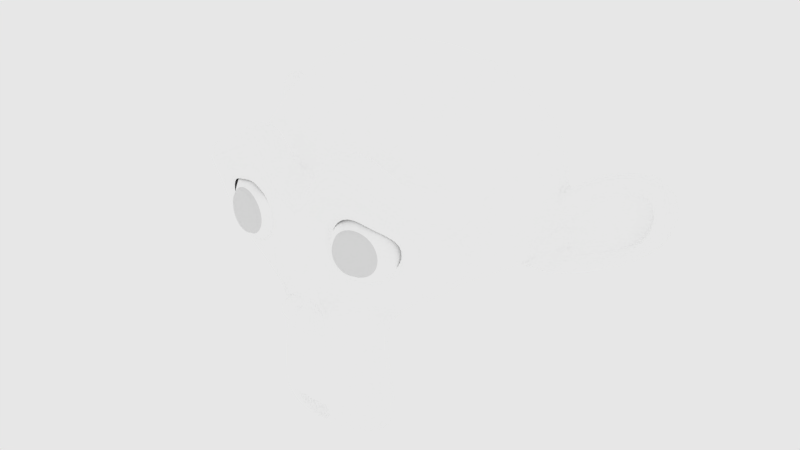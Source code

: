 # Source: monkey.blend  (saved by Blender 2.80.75; exported with 4.5.12 LTS)
import bpy
from mathutils import Matrix  # noqa: F401  (used for matrix-valued properties, if any)

bpy.ops.wm.read_factory_settings(use_empty=True)
scene = bpy.context.scene
scene.name = 'Scene'

# ---- collections
col_collection_1 = bpy.data.collections.new('Collection 1'); scene.collection.children.link(col_collection_1)

# ---- materials (node trees are filled in below, after node groups)
mat_material_001 = bpy.data.materials.new('Material.001')
mat_material_001.alpha_threshold = 0.0
mat_material_001.use_transparent_shadow = False
mat_material_001.diffuse_color = (1.0, 1.0, 1.0, 1.0)
mat_material_001.roughness = 0.5
mat_material = bpy.data.materials.new('Material')
mat_material.use_transparent_shadow = False

# ---- material node trees
mat_material.use_nodes = True; mat_material.node_tree.nodes.clear()
_N = mat_material.node_tree.nodes; _L = mat_material.node_tree.links
n0 = _N.new('ShaderNodeOutputMaterial'); n0.name = 'Material Output'; n0.location = (300, 300)
n1 = _N.new('ShaderNodeBsdfPrincipled'); n1.name = 'Principled BSDF'; n1.location = (10, 300)
n1.distribution = 'GGX'
n1.subsurface_method = 'BURLEY'
n1.inputs[3].default_value = 1.45
n1.inputs[27].default_value = (0.0, 0.0, 0.0, 1.0)
n1.inputs[28].default_value = 1.0
_L.new(n1.outputs[0], n0.inputs[0])
n0.is_active_output = True

# ---- world
world_world = bpy.data.worlds.new('World'); scene.world = world_world
world_world.use_nodes = True; world_world.node_tree.nodes.clear()
_N = world_world.node_tree.nodes; _L = world_world.node_tree.links
n0 = _N.new('ShaderNodeOutputWorld'); n0.name = 'World Output'; n0.location = (300, 300)
n1 = _N.new('ShaderNodeBackground'); n1.name = 'Background'; n1.location = (10, 300)
_L.new(n1.outputs[0], n0.inputs[0])
n0.is_active_output = True
world_world.color = (0.0, 0.0, 0.0)
world_world.use_sun_shadow = False
world_world.sun_shadow_jitter_overblur = 0.0
world_world.cycles.sampling_method = 'MANUAL'
world_world.light_settings.distance = 0.2

# ---- meshes
me_suzanne = bpy.data.meshes.new('Suzanne')
me_suzanne.from_pydata([(0.4375, -0.7656, 0.1641), (-0.4375, -0.7656, 0.1641), (0.5, -0.6875, 0.09375), (-0.5, -0.6875, 0.09375), (0.5469, -0.5781, 0.05469), (-0.5469, -0.5781, 0.05469), (0.3516, -0.6172, -0.02344), (-0.3516, -0.6172, -0.02344), (0.3516, -0.7188, 0.03125), (-0.3516, -0.7188, 0.03125), (0.3516, -0.7812, 0.1328), (-0.3516, -0.7812, 0.1328), (0.2734, -0.7969, 0.1641), (-0.2734, -0.7969, 0.1641), (0.2031, -0.7422, 0.09375), (-0.2031, -0.7422, 0.09375), (0.1562, -0.6484, 0.05469), (-0.1562, -0.6484, 0.05469), (0.07812, -0.6562, 0.2422), (-0.07812, -0.6562, 0.2422), (0.1406, -0.7422, 0.2422), (-0.1406, -0.7422, 0.2422), (0.2422, -0.7969, 0.2422), (-0.2422, -0.7969, 0.2422), (0.2734, -0.7969, 0.3281), (-0.2734, -0.7969, 0.3281), (0.2031, -0.7422, 0.3906), (-0.2031, -0.7422, 0.3906), (0.1562, -0.6484, 0.4375), (-0.1562, -0.6484, 0.4375), (0.3516, -0.6172, 0.5156), (-0.3516, -0.6172, 0.5156), (0.3516, -0.7188, 0.4531), (-0.3516, -0.7188, 0.4531), (0.3516, -0.7812, 0.3594), (-0.3516, -0.7812, 0.3594), (0.4375, -0.7656, 0.3281), (-0.4375, -0.7656, 0.3281), (0.5, -0.6875, 0.3906), (-0.5, -0.6875, 0.3906), (0.5469, -0.5781, 0.4375), (-0.5469, -0.5781, 0.4375), (0.625, -0.5625, 0.2422), (-0.625, -0.5625, 0.2422), (0.5625, -0.6719, 0.2422), (-0.5625, -0.6719, 0.2422), (0.4688, -0.7578, 0.2422), (-0.4688, -0.7578, 0.2422), (0.4766, -0.7734, 0.2422), (-0.4766, -0.7734, 0.2422), (0.4453, -0.7812, 0.3359), (-0.4453, -0.7812, 0.3359), (0.3516, -0.8047, 0.375), (-0.3516, -0.8047, 0.375), (0.2656, -0.8203, 0.3359), (-0.2656, -0.8203, 0.3359), (0.2266, -0.8203, 0.2422), (-0.2266, -0.8203, 0.2422), (0.2656, -0.8203, 0.1562), (-0.2656, -0.8203, 0.1562), (0.3516, -0.8281, 0.2422), (-0.3516, -0.8281, 0.2422), (0.3516, -0.8047, 0.1172), (-0.3516, -0.8047, 0.1172), (0.4453, -0.7812, 0.1562), (-0.4453, -0.7812, 0.1562), (0.0, -0.7422, 0.4297), (0.0, -0.8203, 0.3516), (0.0, -0.7344, -0.6797), (0.0, -0.7812, -0.3203), (0.0, -0.7969, -0.1875), (0.0, -0.7188, -0.7734), (0.0, -0.6016, 0.4062), (0.0, -0.5703, 0.5703), (0.0, 0.5469, 0.8984), (0.0, 0.8516, 0.5625), (0.0, 0.8281, 0.07031), (0.0, 0.3516, -0.3828), (0.2031, -0.5625, -0.1875), (-0.2031, -0.5625, -0.1875), (0.3125, -0.5703, -0.4375), (-0.3125, -0.5703, -0.4375), (0.3516, -0.5703, -0.6953), (-0.3516, -0.5703, -0.6953), (0.3672, -0.5312, -0.8906), (-0.3672, -0.5312, -0.8906), (0.3281, -0.5234, -0.9453), (-0.3281, -0.5234, -0.9453), (0.1797, -0.5547, -0.9688), (-0.1797, -0.5547, -0.9688), (0.0, -0.5781, -0.9844), (0.4375, -0.5312, -0.1406), (-0.4375, -0.5312, -0.1406), (0.6328, -0.5391, -0.03906), (-0.6328, -0.5391, -0.03906), (0.8281, -0.4453, 0.1484), (-0.8281, -0.4453, 0.1484), (0.8594, -0.5938, 0.4297), (-0.8594, -0.5938, 0.4297), (0.7109, -0.625, 0.4844), (-0.7109, -0.625, 0.4844), (0.4922, -0.6875, 0.6016), (-0.4922, -0.6875, 0.6016), (0.3203, -0.7344, 0.7578), (-0.3203, -0.7344, 0.7578), (0.1562, -0.7578, 0.7188), (-0.1562, -0.7578, 0.7188), (0.0625, -0.75, 0.4922), (-0.0625, -0.75, 0.4922), (0.1641, -0.7734, 0.4141), (-0.1641, -0.7734, 0.4141), (0.125, -0.7656, 0.3047), (-0.125, -0.7656, 0.3047), (0.2031, -0.7422, 0.09375), (-0.2031, -0.7422, 0.09375), (0.375, -0.7031, 0.01562), (-0.375, -0.7031, 0.01562), (0.4922, -0.6719, 0.0625), (-0.4922, -0.6719, 0.0625), (0.625, -0.6484, 0.1875), (-0.625, -0.6484, 0.1875), (0.6406, -0.6484, 0.2969), (-0.6406, -0.6484, 0.2969), (0.6016, -0.6641, 0.375), (-0.6016, -0.6641, 0.375), (0.4297, -0.7188, 0.4375), (-0.4297, -0.7188, 0.4375), (0.25, -0.7578, 0.4688), (-0.25, -0.7578, 0.4688), (0.0, -0.7344, -0.7656), (0.1094, -0.7344, -0.7188), (-0.1094, -0.7344, -0.7188), (0.1172, -0.7109, -0.8359), (-0.1172, -0.7109, -0.8359), (0.0625, -0.6953, -0.8828), (-0.0625, -0.6953, -0.8828), (0.0, -0.6875, -0.8906), (0.0, -0.75, -0.1953), (0.0, -0.7422, -0.1406), (0.1016, -0.7422, -0.1484), (-0.1016, -0.7422, -0.1484), (0.125, -0.75, -0.2266), (-0.125, -0.75, -0.2266), (0.08594, -0.7422, -0.2891), (-0.08594, -0.7422, -0.2891), (0.3984, -0.6719, -0.04688), (-0.3984, -0.6719, -0.04688), (0.6172, -0.625, 0.05469), (-0.6172, -0.625, 0.05469), (0.7266, -0.6016, 0.2031), (-0.7266, -0.6016, 0.2031), (0.7422, -0.6562, 0.375), (-0.7422, -0.6562, 0.375), (0.6875, -0.7266, 0.4141), (-0.6875, -0.7266, 0.4141), (0.4375, -0.7969, 0.5469), (-0.4375, -0.7969, 0.5469), (0.3125, -0.8359, 0.6406), (-0.3125, -0.8359, 0.6406), (0.2031, -0.8516, 0.6172), (-0.2031, -0.8516, 0.6172), (0.1016, -0.8438, 0.4297), (-0.1016, -0.8438, 0.4297), (0.125, -0.8125, -0.1016), (-0.125, -0.8125, -0.1016), (0.2109, -0.7109, -0.4453), (-0.2109, -0.7109, -0.4453), (0.25, -0.6875, -0.7031), (-0.25, -0.6875, -0.7031), (0.2656, -0.6641, -0.8203), (-0.2656, -0.6641, -0.8203), (0.2344, -0.6328, -0.9141), (-0.2344, -0.6328, -0.9141), (0.1641, -0.6328, -0.9297), (-0.1641, -0.6328, -0.9297), (0.0, -0.6406, -0.9453), (0.0, -0.7266, 0.04688), (0.0, -0.7656, 0.2109), (0.3281, -0.7422, 0.4766), (-0.3281, -0.7422, 0.4766), (0.1641, -0.75, 0.1406), (-0.1641, -0.75, 0.1406), (0.1328, -0.7578, 0.2109), (-0.1328, -0.7578, 0.2109), (0.1172, -0.7344, -0.6875), (-0.1172, -0.7344, -0.6875), (0.07812, -0.75, -0.4453), (-0.07812, -0.75, -0.4453), (0.0, -0.75, -0.4453), (0.0, -0.7422, -0.3281), (0.09375, -0.7812, -0.2734), (-0.09375, -0.7812, -0.2734), (0.1328, -0.7969, -0.2266), (-0.1328, -0.7969, -0.2266), (0.1094, -0.7812, -0.1328), (-0.1094, -0.7812, -0.1328), (0.03906, -0.7812, -0.125), (-0.03906, -0.7812, -0.125), (0.0, -0.8281, -0.2031), (0.04688, -0.8125, -0.1484), (-0.04688, -0.8125, -0.1484), (0.09375, -0.8125, -0.1562), (-0.09375, -0.8125, -0.1562), (0.1094, -0.8281, -0.2266), (-0.1094, -0.8281, -0.2266), (0.07812, -0.8047, -0.25), (-0.07812, -0.8047, -0.25), (0.0, -0.8047, -0.2891), (0.2578, -0.5547, -0.3125), (-0.2578, -0.5547, -0.3125), (0.1641, -0.7109, -0.2422), (-0.1641, -0.7109, -0.2422), (0.1797, -0.7109, -0.3125), (-0.1797, -0.7109, -0.3125), (0.2344, -0.5547, -0.25), (-0.2344, -0.5547, -0.25), (0.0, -0.6875, -0.875), (0.04688, -0.6875, -0.8672), (-0.04688, -0.6875, -0.8672), (0.09375, -0.7109, -0.8203), (-0.09375, -0.7109, -0.8203), (0.09375, -0.7266, -0.7422), (-0.09375, -0.7266, -0.7422), (0.0, -0.6562, -0.7812), (0.09375, -0.6641, -0.75), (-0.09375, -0.6641, -0.75), (0.09375, -0.6406, -0.8125), (-0.09375, -0.6406, -0.8125), (0.04688, -0.6328, -0.8516), (-0.04688, -0.6328, -0.8516), (0.0, -0.6328, -0.8594), (0.1719, -0.7812, 0.2188), (-0.1719, -0.7812, 0.2188), (0.1875, -0.7734, 0.1562), (-0.1875, -0.7734, 0.1562), (0.3359, -0.7578, 0.4297), (-0.3359, -0.7578, 0.4297), (0.2734, -0.7734, 0.4219), (-0.2734, -0.7734, 0.4219), (0.4219, -0.7734, 0.3984), (-0.4219, -0.7734, 0.3984), (0.5625, -0.6953, 0.3516), (-0.5625, -0.6953, 0.3516), (0.5859, -0.6875, 0.2891), (-0.5859, -0.6875, 0.2891), (0.5781, -0.6797, 0.1953), (-0.5781, -0.6797, 0.1953), (0.4766, -0.7188, 0.1016), (-0.4766, -0.7188, 0.1016), (0.375, -0.7422, 0.0625), (-0.375, -0.7422, 0.0625), (0.2266, -0.7812, 0.1094), (-0.2266, -0.7812, 0.1094), (0.1797, -0.7812, 0.2969), (-0.1797, -0.7812, 0.2969), (0.2109, -0.7812, 0.375), (-0.2109, -0.7812, 0.375), (0.2344, -0.7578, 0.3594), (-0.2344, -0.7578, 0.3594), (0.1953, -0.7578, 0.2969), (-0.1953, -0.7578, 0.2969), (0.2422, -0.7578, 0.125), (-0.2422, -0.7578, 0.125), (0.375, -0.7266, 0.08594), (-0.375, -0.7266, 0.08594), (0.4609, -0.7031, 0.1172), (-0.4609, -0.7031, 0.1172), (0.5469, -0.6719, 0.2109), (-0.5469, -0.6719, 0.2109), (0.5547, -0.6719, 0.2812), (-0.5547, -0.6719, 0.2812), (0.5312, -0.6797, 0.3359), (-0.5312, -0.6797, 0.3359), (0.4141, -0.75, 0.3906), (-0.4141, -0.75, 0.3906), (0.2812, -0.7656, 0.3984), (-0.2812, -0.7656, 0.3984), (0.3359, -0.75, 0.4062), (-0.3359, -0.75, 0.4062), (0.2031, -0.75, 0.1719), (-0.2031, -0.75, 0.1719), (0.1953, -0.75, 0.2266), (-0.1953, -0.75, 0.2266), (0.1094, -0.6094, 0.4609), (-0.1094, -0.6094, 0.4609), (0.1953, -0.6172, 0.6641), (-0.1953, -0.6172, 0.6641), (0.3359, -0.5938, 0.6875), (-0.3359, -0.5938, 0.6875), (0.4844, -0.5547, 0.5547), (-0.4844, -0.5547, 0.5547), (0.6797, -0.4922, 0.4531), (-0.6797, -0.4922, 0.4531), (0.7969, -0.4609, 0.4062), (-0.7969, -0.4609, 0.4062), (0.7734, -0.375, 0.1641), (-0.7734, -0.375, 0.1641), (0.6016, -0.4141, 0.0), (-0.6016, -0.4141, 0.0), (0.4375, -0.4688, -0.09375), (-0.4375, -0.4688, -0.09375), (0.0, -0.2891, 0.8984), (0.0, 0.07812, 0.9844), (0.0, 0.6719, -0.1953), (0.0, -0.1875, -0.4609), (0.0, -0.4609, -0.9766), (0.0, -0.3438, -0.8047), (0.0, -0.3203, -0.5703), (0.0, -0.2812, -0.4844), (0.8516, -0.05469, 0.2344), (-0.8516, -0.05469, 0.2344), (0.8594, 0.04688, 0.3203), (-0.8594, 0.04688, 0.3203), (0.7734, 0.4375, 0.2656), (-0.7734, 0.4375, 0.2656), (0.4609, 0.7031, 0.4375), (-0.4609, 0.7031, 0.4375), (0.7344, -0.07031, -0.04688), (-0.7344, -0.07031, -0.04688), (0.5938, 0.1641, -0.125), (-0.5938, 0.1641, -0.125), (0.6406, 0.4297, -0.007812), (-0.6406, 0.4297, -0.007812), (0.3359, 0.6641, 0.05469), (-0.3359, 0.6641, 0.05469), (0.2344, -0.4062, -0.3516), (-0.2344, -0.4062, -0.3516), (0.1797, -0.2578, -0.4141), (-0.1797, -0.2578, -0.4141), (0.2891, -0.3828, -0.7109), (-0.2891, -0.3828, -0.7109), (0.25, -0.3906, -0.5), (-0.25, -0.3906, -0.5), (0.3281, -0.3984, -0.9141), (-0.3281, -0.3984, -0.9141), (0.1406, -0.3672, -0.7578), (-0.1406, -0.3672, -0.7578), (0.125, -0.3594, -0.5391), (-0.125, -0.3594, -0.5391), (0.1641, -0.4375, -0.9453), (-0.1641, -0.4375, -0.9453), (0.2188, -0.4297, -0.2812), (-0.2188, -0.4297, -0.2812), (0.2109, -0.4688, -0.2266), (-0.2109, -0.4688, -0.2266), (0.2031, -0.5, -0.1719), (-0.2031, -0.5, -0.1719), (0.2109, -0.1641, -0.3906), (-0.2109, -0.1641, -0.3906), (0.2969, 0.2656, -0.3125), (-0.2969, 0.2656, -0.3125), (0.3438, 0.5391, -0.1484), (-0.3438, 0.5391, -0.1484), (0.4531, 0.3828, 0.8672), (-0.4531, 0.3828, 0.8672), (0.4531, 0.07031, 0.9297), (-0.4531, 0.07031, 0.9297), (0.4531, -0.2344, 0.8516), (-0.4531, -0.2344, 0.8516), (0.4609, -0.4297, 0.5234), (-0.4609, -0.4297, 0.5234), (0.7266, -0.3359, 0.4062), (-0.7266, -0.3359, 0.4062), (0.6328, -0.2812, 0.4531), (-0.6328, -0.2812, 0.4531), (0.6406, -0.05469, 0.7031), (-0.6406, -0.05469, 0.7031), (0.7969, -0.125, 0.5625), (-0.7969, -0.125, 0.5625), (0.7969, 0.1172, 0.6172), (-0.7969, 0.1172, 0.6172), (0.6406, 0.1953, 0.75), (-0.6406, 0.1953, 0.75), (0.6406, 0.4453, 0.6797), (-0.6406, 0.4453, 0.6797), (0.7969, 0.3594, 0.5391), (-0.7969, 0.3594, 0.5391), (0.6172, 0.5859, 0.3281), (-0.6172, 0.5859, 0.3281), (0.4844, 0.5469, 0.02344), (-0.4844, 0.5469, 0.02344), (0.8203, 0.2031, 0.3281), (-0.8203, 0.2031, 0.3281), (0.4062, -0.1484, -0.1719), (-0.4062, -0.1484, -0.1719), (0.4297, 0.2109, -0.1953), (-0.4297, 0.2109, -0.1953), (0.8906, 0.2344, 0.4062), (-0.8906, 0.2344, 0.4062), (0.7734, 0.125, -0.1406), (-0.7734, 0.125, -0.1406), (1.039, 0.3281, -0.1016), (-1.039, 0.3281, -0.1016), (1.281, 0.4297, 0.05469), (-1.281, 0.4297, 0.05469), (1.352, 0.4219, 0.3203), (-1.352, 0.4219, 0.3203), (1.234, 0.4219, 0.5078), (-1.234, 0.4219, 0.5078), (1.023, 0.3125, 0.4766), (-1.023, 0.3125, 0.4766), (1.016, 0.2891, 0.4141), (-1.016, 0.2891, 0.4141), (1.188, 0.3906, 0.4375), (-1.188, 0.3906, 0.4375), (1.266, 0.4062, 0.2891), (-1.266, 0.4062, 0.2891), (1.211, 0.4062, 0.07812), (-1.211, 0.4062, 0.07812), (1.031, 0.3047, -0.03906), (-1.031, 0.3047, -0.03906), (0.8281, 0.1328, -0.07031), (-0.8281, 0.1328, -0.07031), (0.9219, 0.2188, 0.3594), (-0.9219, 0.2188, 0.3594), (0.9453, 0.2891, 0.3047), (-0.9453, 0.2891, 0.3047), (0.8828, 0.2109, -0.02344), (-0.8828, 0.2109, -0.02344), (1.039, 0.3672, 0.0), (-1.039, 0.3672, 0.0), (1.188, 0.4453, 0.09375), (-1.188, 0.4453, 0.09375), (1.234, 0.4453, 0.25), (-1.234, 0.4453, 0.25), (1.172, 0.4375, 0.3594), (-1.172, 0.4375, 0.3594), (1.023, 0.3594, 0.3438), (-1.023, 0.3594, 0.3438), (0.8438, 0.2109, 0.2891), (-0.8438, 0.2109, 0.2891), (0.8359, 0.2734, 0.1719), (-0.8359, 0.2734, 0.1719), (0.7578, 0.2734, 0.09375), (-0.7578, 0.2734, 0.09375), (0.8203, 0.2734, 0.08594), (-0.8203, 0.2734, 0.08594), (0.8438, 0.2734, 0.01562), (-0.8438, 0.2734, 0.01562), (0.8125, 0.2734, -0.01562), (-0.8125, 0.2734, -0.01562), (0.7266, 0.07031, 0.0), (-0.7266, 0.07031, 0.0), (0.7188, 0.1719, -0.02344), (-0.7188, 0.1719, -0.02344), (0.7188, 0.1875, 0.03906), (-0.7188, 0.1875, 0.03906), (0.7969, 0.2109, 0.2031), (-0.7969, 0.2109, 0.2031), (0.8906, 0.2656, 0.2422), (-0.8906, 0.2656, 0.2422), (0.8906, 0.3203, 0.2344), (-0.8906, 0.3203, 0.2344), (0.8125, 0.3203, -0.01562), (-0.8125, 0.3203, -0.01562), (0.8516, 0.3203, 0.01562), (-0.8516, 0.3203, 0.01562), (0.8281, 0.3203, 0.07812), (-0.8281, 0.3203, 0.07812), (0.7656, 0.3203, 0.09375), (-0.7656, 0.3203, 0.09375), (0.8438, 0.3203, 0.1719), (-0.8438, 0.3203, 0.1719), (1.039, 0.4141, 0.3281), (-1.039, 0.4141, 0.3281), (1.188, 0.4844, 0.3438), (-1.188, 0.4844, 0.3438), (1.258, 0.4922, 0.2422), (-1.258, 0.4922, 0.2422), (1.211, 0.4844, 0.08594), (-1.211, 0.4844, 0.08594), (1.047, 0.4219, 0.0), (-1.047, 0.4219, 0.0), (0.8828, 0.2656, -0.01562), (-0.8828, 0.2656, -0.01562), (0.9531, 0.3438, 0.2891), (-0.9531, 0.3438, 0.2891), (0.8906, 0.3281, 0.1094), (-0.8906, 0.3281, 0.1094), (0.9375, 0.3359, 0.0625), (-0.9375, 0.3359, 0.0625), (1.0, 0.3672, 0.125), (-1.0, 0.3672, 0.125), (0.9609, 0.3516, 0.1719), (-0.9609, 0.3516, 0.1719), (1.016, 0.375, 0.2344), (-1.016, 0.375, 0.2344), (1.055, 0.3828, 0.1875), (-1.055, 0.3828, 0.1875), (1.109, 0.3906, 0.2109), (-1.109, 0.3906, 0.2109), (1.086, 0.3906, 0.2734), (-1.086, 0.3906, 0.2734), (1.023, 0.4844, 0.4375), (-1.023, 0.4844, 0.4375), (1.25, 0.5469, 0.4688), (-1.25, 0.5469, 0.4688), (1.367, 0.5, 0.2969), (-1.367, 0.5, 0.2969), (1.312, 0.5312, 0.05469), (-1.312, 0.5312, 0.05469), (1.039, 0.4922, -0.08594), (-1.039, 0.4922, -0.08594), (0.7891, 0.3281, -0.125), (-0.7891, 0.3281, -0.125), (0.8594, 0.3828, 0.3828), (-0.8594, 0.3828, 0.3828)], [], [(46, 0, 2, 44), (3, 1, 47, 45), (44, 2, 4, 42), (5, 3, 45, 43), (2, 8, 6, 4), (7, 9, 3, 5), (0, 10, 8, 2), (9, 11, 1, 3), (10, 12, 14, 8), (15, 13, 11, 9), (8, 14, 16, 6), (17, 15, 9, 7), (14, 20, 18, 16), (19, 21, 15, 17), (12, 22, 20, 14), (21, 23, 13, 15), (22, 24, 26, 20), (27, 25, 23, 21), (20, 26, 28, 18), (29, 27, 21, 19), (26, 32, 30, 28), (31, 33, 27, 29), (24, 34, 32, 26), (33, 35, 25, 27), (34, 36, 38, 32), (39, 37, 35, 33), (32, 38, 40, 30), (41, 39, 33, 31), (38, 44, 42, 40), (43, 45, 39, 41), (36, 46, 44, 38), (45, 47, 37, 39), (46, 36, 50, 48), (51, 37, 47, 49), (36, 34, 52, 50), (53, 35, 37, 51), (34, 24, 54, 52), (55, 25, 35, 53), (24, 22, 56, 54), (57, 23, 25, 55), (22, 12, 58, 56), (59, 13, 23, 57), (12, 10, 62, 58), (63, 11, 13, 59), (10, 0, 64, 62), (65, 1, 11, 63), (0, 46, 48, 64), (49, 47, 1, 65), (60, 64, 48), (49, 65, 61), (62, 64, 60), (61, 65, 63), (60, 58, 62), (63, 59, 61), (60, 56, 58), (59, 57, 61), (60, 54, 56), (57, 55, 61), (60, 52, 54), (55, 53, 61), (60, 50, 52), (53, 51, 61), (60, 48, 50), (51, 49, 61), (88, 173, 175, 90), (175, 174, 89, 90), (86, 171, 173, 88), (174, 172, 87, 89), (84, 169, 171, 86), (172, 170, 85, 87), (82, 167, 169, 84), (170, 168, 83, 85), (80, 165, 167, 82), (168, 166, 81, 83), (78, 91, 145, 163), (146, 92, 79, 164), (91, 93, 147, 145), (148, 94, 92, 146), (93, 95, 149, 147), (150, 96, 94, 148), (95, 97, 151, 149), (152, 98, 96, 150), (97, 99, 153, 151), (154, 100, 98, 152), (99, 101, 155, 153), (156, 102, 100, 154), (101, 103, 157, 155), (158, 104, 102, 156), (103, 105, 159, 157), (160, 106, 104, 158), (105, 107, 161, 159), (162, 108, 106, 160), (107, 66, 67, 161), (67, 66, 108, 162), (109, 127, 159, 161), (160, 128, 110, 162), (127, 178, 157, 159), (158, 179, 128, 160), (125, 155, 157, 178), (158, 156, 126, 179), (123, 153, 155, 125), (156, 154, 124, 126), (121, 151, 153, 123), (154, 152, 122, 124), (119, 149, 151, 121), (152, 150, 120, 122), (117, 147, 149, 119), (150, 148, 118, 120), (115, 145, 147, 117), (148, 146, 116, 118), (113, 163, 145, 115), (146, 164, 114, 116), (113, 180, 176, 163), (176, 181, 114, 164), (109, 161, 67, 111), (67, 162, 110, 112), (111, 67, 177, 182), (177, 67, 112, 183), (176, 180, 182, 177), (183, 181, 176, 177), (134, 136, 175, 173), (175, 136, 135, 174), (132, 134, 173, 171), (174, 135, 133, 172), (130, 132, 171, 169), (172, 133, 131, 170), (165, 186, 184, 167), (185, 187, 166, 168), (130, 169, 167, 184), (168, 170, 131, 185), (143, 189, 188, 186), (188, 189, 144, 187), (184, 186, 188, 68), (188, 187, 185, 68), (129, 130, 184, 68), (185, 131, 129, 68), (141, 192, 190, 143), (191, 193, 142, 144), (139, 194, 192, 141), (193, 195, 140, 142), (138, 196, 194, 139), (195, 197, 138, 140), (137, 70, 196, 138), (197, 70, 137, 138), (189, 143, 190, 69), (191, 144, 189, 69), (69, 190, 205, 207), (206, 191, 69, 207), (70, 198, 199, 196), (200, 198, 70, 197), (196, 199, 201, 194), (202, 200, 197, 195), (194, 201, 203, 192), (204, 202, 195, 193), (192, 203, 205, 190), (206, 204, 193, 191), (198, 203, 201, 199), (202, 204, 198, 200), (198, 207, 205, 203), (206, 207, 198, 204), (138, 139, 163, 176), (164, 140, 138, 176), (139, 141, 210, 163), (211, 142, 140, 164), (141, 143, 212, 210), (213, 144, 142, 211), (143, 186, 165, 212), (166, 187, 144, 213), (80, 208, 212, 165), (213, 209, 81, 166), (208, 214, 210, 212), (211, 215, 209, 213), (78, 163, 210, 214), (211, 164, 79, 215), (130, 129, 71, 221), (71, 129, 131, 222), (132, 130, 221, 219), (222, 131, 133, 220), (134, 132, 219, 217), (220, 133, 135, 218), (136, 134, 217, 216), (218, 135, 136, 216), (216, 217, 228, 230), (229, 218, 216, 230), (217, 219, 226, 228), (227, 220, 218, 229), (219, 221, 224, 226), (225, 222, 220, 227), (221, 71, 223, 224), (223, 71, 222, 225), (223, 230, 228, 224), (229, 230, 223, 225), (224, 228, 226), (227, 229, 225), (182, 180, 233, 231), (234, 181, 183, 232), (111, 182, 231, 253), (232, 183, 112, 254), (109, 111, 253, 255), (254, 112, 110, 256), (180, 113, 251, 233), (252, 114, 181, 234), (113, 115, 249, 251), (250, 116, 114, 252), (115, 117, 247, 249), (248, 118, 116, 250), (117, 119, 245, 247), (246, 120, 118, 248), (119, 121, 243, 245), (244, 122, 120, 246), (121, 123, 241, 243), (242, 124, 122, 244), (123, 125, 239, 241), (240, 126, 124, 242), (125, 178, 235, 239), (236, 179, 126, 240), (178, 127, 237, 235), (238, 128, 179, 236), (127, 109, 255, 237), (256, 110, 128, 238), (237, 255, 257, 275), (258, 256, 238, 276), (235, 237, 275, 277), (276, 238, 236, 278), (239, 235, 277, 273), (278, 236, 240, 274), (241, 239, 273, 271), (274, 240, 242, 272), (243, 241, 271, 269), (272, 242, 244, 270), (245, 243, 269, 267), (270, 244, 246, 268), (247, 245, 267, 265), (268, 246, 248, 266), (249, 247, 265, 263), (266, 248, 250, 264), (251, 249, 263, 261), (264, 250, 252, 262), (233, 251, 261, 279), (262, 252, 234, 280), (255, 253, 259, 257), (260, 254, 256, 258), (253, 231, 281, 259), (282, 232, 254, 260), (231, 233, 279, 281), (280, 234, 232, 282), (66, 107, 283, 72), (284, 108, 66, 72), (107, 105, 285, 283), (286, 106, 108, 284), (105, 103, 287, 285), (288, 104, 106, 286), (103, 101, 289, 287), (290, 102, 104, 288), (101, 99, 291, 289), (292, 100, 102, 290), (99, 97, 293, 291), (294, 98, 100, 292), (97, 95, 295, 293), (296, 96, 98, 294), (95, 93, 297, 295), (298, 94, 96, 296), (93, 91, 299, 297), (300, 92, 94, 298), (307, 308, 327, 337), (328, 308, 307, 338), (306, 307, 337, 335), (338, 307, 306, 336), (305, 306, 335, 339), (336, 306, 305, 340), (88, 90, 305, 339), (305, 90, 89, 340), (86, 88, 339, 333), (340, 89, 87, 334), (84, 86, 333, 329), (334, 87, 85, 330), (82, 84, 329, 331), (330, 85, 83, 332), (329, 335, 337, 331), (338, 336, 330, 332), (329, 333, 339, 335), (340, 334, 330, 336), (325, 331, 337, 327), (338, 332, 326, 328), (80, 82, 331, 325), (332, 83, 81, 326), (208, 341, 343, 214), (344, 342, 209, 215), (80, 325, 341, 208), (342, 326, 81, 209), (78, 214, 343, 345), (344, 215, 79, 346), (78, 345, 299, 91), (300, 346, 79, 92), (76, 323, 351, 303), (352, 324, 76, 303), (303, 351, 349, 77), (350, 352, 303, 77), (77, 349, 347, 304), (348, 350, 77, 304), (304, 347, 327, 308), (328, 348, 304, 308), (325, 327, 347, 341), (348, 328, 326, 342), (295, 297, 317, 309), (318, 298, 296, 310), (75, 315, 323, 76), (324, 316, 75, 76), (301, 357, 355, 302), (356, 358, 301, 302), (302, 355, 353, 74), (354, 356, 302, 74), (74, 353, 315, 75), (316, 354, 74, 75), (291, 293, 361, 363), (362, 294, 292, 364), (363, 361, 367, 365), (368, 362, 364, 366), (365, 367, 369, 371), (370, 368, 366, 372), (371, 369, 375, 373), (376, 370, 372, 374), (313, 377, 373, 375), (374, 378, 314, 376), (315, 353, 373, 377), (374, 354, 316, 378), (353, 355, 371, 373), (372, 356, 354, 374), (355, 357, 365, 371), (366, 358, 356, 372), (357, 359, 363, 365), (364, 360, 358, 366), (289, 291, 363, 359), (364, 292, 290, 360), (73, 359, 357, 301), (358, 360, 73, 301), (283, 285, 287, 289), (288, 286, 284, 290), (283, 289, 359, 73), (360, 290, 284, 73), (72, 283, 73), (73, 284, 72), (293, 295, 309, 361), (310, 296, 294, 362), (309, 311, 367, 361), (368, 312, 310, 362), (311, 381, 369, 367), (370, 382, 312, 368), (313, 375, 369, 381), (370, 376, 314, 382), (347, 349, 385, 383), (386, 350, 348, 384), (317, 383, 385, 319), (386, 384, 318, 320), (297, 299, 383, 317), (384, 300, 298, 318), (299, 343, 341, 383), (342, 344, 300, 384), (341, 347, 383), (384, 348, 342), (299, 345, 343), (344, 346, 300), (313, 321, 379, 377), (380, 322, 314, 378), (315, 377, 379, 323), (380, 378, 316, 324), (319, 385, 379, 321), (380, 386, 320, 322), (349, 351, 379, 385), (380, 352, 350, 386), (323, 379, 351), (352, 380, 324), (399, 387, 413, 401), (414, 388, 400, 402), (399, 401, 403, 397), (404, 402, 400, 398), (397, 403, 405, 395), (406, 404, 398, 396), (395, 405, 407, 393), (408, 406, 396, 394), (393, 407, 409, 391), (410, 408, 394, 392), (391, 409, 411, 389), (412, 410, 392, 390), (409, 419, 417, 411), (418, 420, 410, 412), (407, 421, 419, 409), (420, 422, 408, 410), (405, 423, 421, 407), (422, 424, 406, 408), (403, 425, 423, 405), (424, 426, 404, 406), (401, 427, 425, 403), (426, 428, 402, 404), (401, 413, 415, 427), (416, 414, 402, 428), (317, 319, 443, 441), (444, 320, 318, 442), (319, 389, 411, 443), (412, 390, 320, 444), (309, 317, 441, 311), (442, 318, 310, 312), (381, 429, 413, 387), (414, 430, 382, 388), (411, 417, 439, 443), (440, 418, 412, 444), (437, 445, 443, 439), (444, 446, 438, 440), (433, 445, 437, 435), (438, 446, 434, 436), (431, 447, 445, 433), (446, 448, 432, 434), (429, 447, 431, 449), (432, 448, 430, 450), (413, 429, 449, 415), (450, 430, 414, 416), (311, 447, 429, 381), (430, 448, 312, 382), (311, 441, 445, 447), (446, 442, 312, 448), (441, 443, 445), (446, 444, 442), (415, 449, 451, 475), (452, 450, 416, 476), (449, 431, 461, 451), (462, 432, 450, 452), (431, 433, 459, 461), (460, 434, 432, 462), (433, 435, 457, 459), (458, 436, 434, 460), (435, 437, 455, 457), (456, 438, 436, 458), (437, 439, 453, 455), (454, 440, 438, 456), (439, 417, 473, 453), (474, 418, 440, 454), (427, 415, 475, 463), (476, 416, 428, 464), (425, 427, 463, 465), (464, 428, 426, 466), (423, 425, 465, 467), (466, 426, 424, 468), (421, 423, 467, 469), (468, 424, 422, 470), (419, 421, 469, 471), (470, 422, 420, 472), (417, 419, 471, 473), (472, 420, 418, 474), (457, 455, 479, 477), (480, 456, 458, 478), (477, 479, 481, 483), (482, 480, 478, 484), (483, 481, 487, 485), (488, 482, 484, 486), (485, 487, 489, 491), (490, 488, 486, 492), (463, 475, 485, 491), (486, 476, 464, 492), (451, 483, 485, 475), (486, 484, 452, 476), (451, 461, 477, 483), (478, 462, 452, 484), (457, 477, 461, 459), (462, 478, 458, 460), (453, 473, 479, 455), (480, 474, 454, 456), (471, 481, 479, 473), (480, 482, 472, 474), (469, 487, 481, 471), (482, 488, 470, 472), (467, 489, 487, 469), (488, 490, 468, 470), (465, 491, 489, 467), (490, 492, 466, 468), (463, 491, 465), (466, 492, 464), (391, 389, 503, 501), (504, 390, 392, 502), (393, 391, 501, 499), (502, 392, 394, 500), (395, 393, 499, 497), (500, 394, 396, 498), (397, 395, 497, 495), (498, 396, 398, 496), (399, 397, 495, 493), (496, 398, 400, 494), (387, 399, 493, 505), (494, 400, 388, 506), (493, 501, 503, 505), (504, 502, 494, 506), (493, 495, 499, 501), (500, 496, 494, 502), (495, 497, 499), (500, 498, 496), (313, 381, 387, 505), (388, 382, 314, 506), (313, 505, 503, 321), (504, 506, 314, 322), (319, 321, 503, 389), (504, 322, 320, 390)])
me_suzanne.polygons.foreach_set('use_smooth', [True] * 500)
me_suzanne.polygons.foreach_set('material_index', [0, 0, 0, 0, 0, 0, 0, 0, 0, 0, 0, 0, 0, 0, 0, 0, 0, 0, 0, 0, 0, 0, 0, 0, 0, 0, 0, 0, 0, 0, 0, 0, 1, 1, 1, 1, 1, 1, 1, 1, 1, 1, 1, 1, 1, 1, 1, 1, 1, 1, 1, 1, 1, 1, 1, 1, 1, 1, 1, 1, 1, 1, 1, 1, 0, 0, 0, 0, 0, 0, 0, 0, 0, 0, 0, 0, 0, 0, 0, 0, 0, 0, 0, 0, 0, 0, 0, 0, 0, 0, 0, 0, 0, 0, 0, 0, 0, 0, 0, 0, 0, 0, 0, 0, 0, 0, 0, 0, 0, 0, 0, 0, 0, 0, 0, 0, 0, 0, 0, 0, 0, 0, 0, 0, 0, 0, 0, 0, 0, 0, 0, 0, 0, 0, 0, 0, 0, 0, 0, 0, 0, 0, 0, 0, 0, 0, 0, 0, 0, 0, 0, 0, 0, 0, 0, 0, 0, 0, 0, 0, 0, 0, 0, 0, 0, 0, 0, 0, 0, 0, 0, 0, 0, 0, 0, 0, 0, 0, 0, 0, 0, 0, 0, 0, 0, 0, 0, 0, 0, 0, 0, 0, 0, 0, 0, 0, 0, 0, 0, 0, 0, 0, 0, 0, 0, 0, 0, 0, 0, 0, 0, 0, 0, 0, 0, 0, 0, 0, 0, 0, 0, 0, 0, 0, 0, 0, 0, 0, 0, 0, 0, 0, 0, 0, 0, 0, 0, 0, 0, 0, 0, 0, 0, 0, 0, 0, 0, 0, 0, 0, 0, 0, 0, 0, 0, 0, 0, 0, 0, 0, 0, 0, 0, 0, 0, 0, 0, 0, 0, 0, 0, 0, 0, 0, 0, 0, 0, 0, 0, 0, 0, 0, 0, 0, 0, 0, 0, 0, 0, 0, 0, 0, 0, 0, 0, 0, 0, 0, 0, 0, 0, 0, 0, 0, 0, 0, 0, 0, 0, 0, 0, 0, 0, 0, 0, 0, 0, 0, 0, 0, 0, 0, 0, 0, 0, 0, 0, 0, 0, 0, 0, 0, 0, 0, 0, 0, 0, 0, 0, 0, 0, 0, 0, 0, 0, 0, 0, 0, 0, 0, 0, 0, 0, 0, 0, 0, 0, 0, 0, 0, 0, 0, 0, 0, 0, 0, 0, 0, 0, 0, 0, 0, 0, 0, 0, 0, 0, 0, 0, 0, 0, 0, 0, 0, 0, 0, 0, 0, 0, 0, 0, 0, 0, 0, 0, 0, 0, 0, 0, 0, 0, 0, 0, 0, 0, 0, 0, 0, 0, 0, 0, 0, 0, 0, 0, 0, 0, 0, 0, 0, 0, 0, 0, 0, 0, 0, 0, 0, 0, 0, 0, 0, 0, 0, 0, 0, 0, 0, 0, 0, 0, 0, 0, 0, 0, 0, 0, 0, 0, 0, 0, 0, 0, 0, 0, 0, 0, 0, 0, 0, 0, 0, 0, 0, 0, 0, 0, 0, 0, 0, 0, 0, 0, 0, 0, 0, 0, 0, 0, 0, 0, 0, 0, 0, 0, 0, 0, 0, 0, 0, 0, 0, 0, 0, 0, 0, 0, 0, 0, 0])
_uv = me_suzanne.uv_layers.new(name='UVMap')
_uv.uv.foreach_set('vector', [0.9371, 0.7082, 0.9668, 0.7082, 0.9668, 0.6785, 0.9371, 0.6785, 0.4184, 0.9314, 0.4481, 0.9314, 0.4481, 0.9017, 0.4184, 0.9017, 0.8093, 0.9639, 0.839, 0.9639, 0.839, 0.9342, 0.8093, 0.9342, 0.3235, 0.9352, 0.3533, 0.9352, 0.3533, 0.9055, 0.3235, 0.9055, 0.5132, 0.7718, 0.5132, 0.8331, 0.5429, 0.8331, 0.5429, 0.7718, 0.4514, 0.8983, 0.4811, 0.8983, 0.4811, 0.837, 0.4514, 0.837, 0.9099, 0.3547, 0.9396, 0.3547, 0.9396, 0.325, 0.9099, 0.325, 0.9055, 0.1607, 0.9352, 0.1607, 0.9352, 0.131, 0.9055, 0.131, 0.9041, 0.6421, 0.9338, 0.6421, 0.9338, 0.6124, 0.9041, 0.6124, 0.4514, 0.9314, 0.4811, 0.9314, 0.4811, 0.9017, 0.4514, 0.9017, 0.7733, 0.06634, 0.7733, 0.1277, 0.803, 0.1277, 0.803, 0.06634, 0.0678, 0.8993, 0.09751, 0.8993, 0.09751, 0.838, 0.0678, 0.838, 0.9041, 0.609, 0.9338, 0.609, 0.9338, 0.5793, 0.9041, 0.5793, 0.7101, 0.9639, 0.7398, 0.9639, 0.7398, 0.9342, 0.7101, 0.9342, 0.9055, 0.03138, 0.9352, 0.03138, 0.9352, 0.001678, 0.9055, 0.001678, 0.8423, 0.9639, 0.872, 0.9639, 0.872, 0.9342, 0.8423, 0.9342, 0.5793, 0.9639, 0.609, 0.9639, 0.609, 0.9342, 0.5793, 0.9342, 0.4514, 0.9644, 0.4811, 0.9644, 0.4811, 0.9347, 0.4514, 0.9347, 0.7101, 0.7718, 0.7101, 0.8331, 0.7398, 0.8331, 0.7398, 0.7718, 0.8423, 0.8978, 0.872, 0.8978, 0.872, 0.8365, 0.8423, 0.8365, 0.7762, 0.7718, 0.7762, 0.8331, 0.8059, 0.8331, 0.8059, 0.7718, 0.8754, 0.8978, 0.9051, 0.8978, 0.9051, 0.8365, 0.8754, 0.8365, 0.9085, 0.9639, 0.9382, 0.9639, 0.9382, 0.9342, 0.9085, 0.9342, 0.9085, 0.8015, 0.9382, 0.8015, 0.9382, 0.7718, 0.9085, 0.7718, 0.9041, 0.5429, 0.9338, 0.5429, 0.9338, 0.5132, 0.9041, 0.5132, 0.5462, 0.5098, 0.5759, 0.5098, 0.5759, 0.4801, 0.5462, 0.4801, 0.7733, 0.131, 0.7733, 0.1923, 0.803, 0.1923, 0.803, 0.131, 0.871, 0.6391, 0.9007, 0.6391, 0.9007, 0.5778, 0.871, 0.5778, 0.2574, 0.7431, 0.2574, 0.8045, 0.2871, 0.8045, 0.2871, 0.7431, 0.871, 0.7038, 0.9007, 0.7038, 0.9007, 0.6425, 0.871, 0.6425, 0.9055, 0.09605, 0.9352, 0.09605, 0.9352, 0.06634, 0.9055, 0.06634, 0.5793, 0.5098, 0.609, 0.5098, 0.609, 0.4801, 0.5793, 0.4801, 0.2472, 0.7473, 0.2472, 0.777, 0.2532, 0.777, 0.2532, 0.7473, 0.3724, 0.7758, 0.3784, 0.7758, 0.3784, 0.7461, 0.3724, 0.7461, 0.4993, 0.7723, 0.4993, 0.802, 0.5053, 0.802, 0.5053, 0.7723, 0.1202, 0.8015, 0.1262, 0.8015, 0.1262, 0.7718, 0.1202, 0.7718, 0.2472, 0.8666, 0.2472, 0.8806, 0.2532, 0.8806, 0.2532, 0.8666, 0.2472, 0.846, 0.2532, 0.846, 0.2532, 0.8321, 0.2472, 0.8321, 0.3724, 0.6799, 0.3724, 0.7096, 0.3784, 0.7096, 0.3784, 0.6799, 0.1167, 0.7067, 0.1227, 0.7067, 0.1227, 0.677, 0.1167, 0.677, 0.5146, 0.2175, 0.5285, 0.2175, 0.5285, 0.2115, 0.5146, 0.2115, 0.1849, 0.9224, 0.1909, 0.9224, 0.1909, 0.9085, 0.1849, 0.9085, 0.3724, 0.7791, 0.3724, 0.793, 0.3784, 0.793, 0.3784, 0.7791, 0.2905, 0.7901, 0.2965, 0.7901, 0.2965, 0.7762, 0.2905, 0.7762, 0.3724, 0.6138, 0.3724, 0.6435, 0.3784, 0.6435, 0.3784, 0.6138, 0.3724, 0.6766, 0.3784, 0.6766, 0.3784, 0.6469, 0.3724, 0.6469, 0.5146, 0.1069, 0.5285, 0.1069, 0.5285, 0.1009, 0.5146, 0.1009, 0.4993, 0.8193, 0.5053, 0.8193, 0.5053, 0.8054, 0.4993, 0.8054, 0.9983, 0.483, 0.9865, 0.4567, 0.9983, 0.4514, 0.2532, 0.5801, 0.2414, 0.5855, 0.2532, 0.6117, 0.9674, 0.3212, 0.9386, 0.3212, 0.9674, 0.2925, 0.3533, 0.9386, 0.3245, 0.9674, 0.3533, 0.9674, 0.568, 0.3628, 0.5477, 0.3424, 0.568, 0.3221, 0.9371, 0.6742, 0.9659, 0.6742, 0.9659, 0.6454, 0.6406, 0.8772, 0.6406, 0.8365, 0.6203, 0.8568, 0.9674, 0.09561, 0.9386, 0.09561, 0.9674, 0.06685, 0.9674, 0.2282, 0.9386, 0.257, 0.9674, 0.257, 0.9674, 0.2891, 0.9386, 0.2891, 0.9674, 0.2603, 0.9674, 0.1631, 0.9386, 0.1919, 0.9674, 0.1919, 0.4845, 0.8573, 0.5048, 0.837, 0.5048, 0.8777, 0.7319, 0.5098, 0.7319, 0.4691, 0.7115, 0.4895, 0.9674, 0.03043, 0.9386, 0.03043, 0.9674, 0.001678, 0.568, 0.2541, 0.5477, 0.2337, 0.568, 0.2134, 0.9386, 0.0635, 0.9674, 0.0635, 0.9674, 0.03474, 0.8093, 0.997, 0.8232, 0.997, 0.8232, 0.9673, 0.8093, 0.9673, 0.5462, 0.4639, 0.5759, 0.4639, 0.5759, 0.45, 0.5462, 0.45, 0.9041, 0.7082, 0.9338, 0.7082, 0.9338, 0.6785, 0.9041, 0.6785, 0.6109, 0.9309, 0.6406, 0.9309, 0.6406, 0.9012, 0.6109, 0.9012, 0.9702, 0.5793, 0.9702, 0.609, 0.9841, 0.609, 0.9841, 0.5793, 0.5443, 0.2081, 0.5443, 0.1942, 0.5146, 0.1942, 0.5146, 0.2081, 0.1296, 0.9639, 0.1593, 0.9639, 0.1593, 0.9342, 0.1296, 0.9342, 0.5462, 0.9309, 0.5759, 0.9309, 0.5759, 0.9012, 0.5462, 0.9012, 0.7718, 0.6391, 0.8015, 0.6391, 0.8015, 0.5778, 0.7718, 0.5778, 0.871, 0.7072, 0.871, 0.7685, 0.9007, 0.7685, 0.9007, 0.7072, 0.644, 0.1923, 0.7053, 0.1923, 0.7053, 0.131, 0.644, 0.131, 0.5793, 0.3216, 0.6406, 0.3216, 0.6406, 0.2603, 0.5793, 0.2603, 0.7718, 0.5132, 0.7718, 0.5745, 0.8015, 0.5745, 0.8015, 0.5132, 0.9031, 0.4466, 0.9328, 0.4466, 0.9328, 0.3853, 0.9031, 0.3853, 0.8049, 0.7072, 0.8049, 0.7685, 0.8346, 0.7685, 0.8346, 0.7072, 0.8093, 0.8331, 0.839, 0.8331, 0.839, 0.7718, 0.8093, 0.7718, 0.8063, 0.1957, 0.8063, 0.257, 0.8361, 0.257, 0.8361, 0.1957, 0.8063, 0.1277, 0.8361, 0.1277, 0.8361, 0.06634, 0.8063, 0.06634, 0.6124, 0.9639, 0.6421, 0.9639, 0.6421, 0.9342, 0.6124, 0.9342, 0.6785, 0.5098, 0.7082, 0.5098, 0.7082, 0.4801, 0.6785, 0.4801, 0.644, 0.8365, 0.644, 0.8978, 0.6737, 0.8978, 0.6737, 0.8365, 0.8394, 0.3216, 0.8691, 0.3216, 0.8691, 0.2603, 0.8394, 0.2603, 0.8049, 0.5778, 0.8049, 0.6391, 0.8346, 0.6391, 0.8346, 0.5778, 0.8049, 0.5745, 0.8346, 0.5745, 0.8346, 0.5132, 0.8049, 0.5132, 0.9055, 0.2254, 0.9352, 0.2254, 0.9352, 0.1957, 0.9055, 0.1957, 0.7777, 0.3547, 0.8074, 0.3547, 0.8074, 0.325, 0.7777, 0.325, 0.837, 0.3853, 0.837, 0.4466, 0.8667, 0.4466, 0.8667, 0.3853, 0.8063, 0.3216, 0.8361, 0.3216, 0.8361, 0.2603, 0.8063, 0.2603, 0.03474, 0.9323, 0.06445, 0.9323, 0.06445, 0.9026, 0.03474, 0.9026, 0.7101, 0.9309, 0.7398, 0.9309, 0.7398, 0.9012, 0.7101, 0.9012, 0.9041, 0.5759, 0.9338, 0.5759, 0.9338, 0.5462, 0.9041, 0.5462, 0.7431, 0.9309, 0.7728, 0.9309, 0.7728, 0.9012, 0.7431, 0.9012, 0.677, 0.8978, 0.7067, 0.8978, 0.7067, 0.8365, 0.677, 0.8365, 0.8063, 0.131, 0.8063, 0.1923, 0.8361, 0.1923, 0.8361, 0.131, 0.9055, 0.29, 0.9352, 0.29, 0.9352, 0.2603, 0.9055, 0.2603, 0.6454, 0.3547, 0.6751, 0.3547, 0.6751, 0.325, 0.6454, 0.325, 0.838, 0.5745, 0.8677, 0.5745, 0.8677, 0.5132, 0.838, 0.5132, 0.8049, 0.6425, 0.8049, 0.7038, 0.8346, 0.7038, 0.8346, 0.6425, 0.8039, 0.4797, 0.8336, 0.4797, 0.8336, 0.45, 0.8039, 0.45, 0.1942, 0.9488, 0.2239, 0.9488, 0.2239, 0.9191, 0.1942, 0.9191, 0.9085, 0.9309, 0.9382, 0.9309, 0.9382, 0.9012, 0.9085, 0.9012, 0.6785, 0.3547, 0.7082, 0.3547, 0.7082, 0.325, 0.6785, 0.325, 0.838, 0.7038, 0.8677, 0.7038, 0.8677, 0.6425, 0.838, 0.6425, 0.8063, 0.001678, 0.8063, 0.06299, 0.8361, 0.06299, 0.8361, 0.001678, 0.001678, 0.8346, 0.03138, 0.8346, 0.03138, 0.7733, 0.001678, 0.7733, 0.3853, 0.837, 0.3853, 0.8983, 0.415, 0.8983, 0.415, 0.837, 0.7431, 0.8331, 0.7728, 0.8331, 0.7728, 0.7718, 0.7431, 0.7718, 0.001678, 0.838, 0.001678, 0.8993, 0.03138, 0.8993, 0.03138, 0.838, 0.3221, 0.6751, 0.3518, 0.6751, 0.3518, 0.6138, 0.3221, 0.6138, 0.8701, 0.3853, 0.8701, 0.4466, 0.8998, 0.4466, 0.8998, 0.3853, 0.8438, 0.3547, 0.8735, 0.3547, 0.8735, 0.325, 0.8438, 0.325, 0.5462, 0.9639, 0.5759, 0.9639, 0.5759, 0.9342, 0.5462, 0.9342, 0.7431, 0.9639, 0.7728, 0.9639, 0.7728, 0.9342, 0.7431, 0.9342, 0.3235, 0.9022, 0.3533, 0.9022, 0.3533, 0.8725, 0.3235, 0.8725, 0.8768, 0.3547, 0.9066, 0.3547, 0.9066, 0.325, 0.8768, 0.325, 0.6454, 0.9639, 0.6751, 0.9639, 0.6751, 0.9342, 0.6454, 0.9342, 0.7762, 0.9639, 0.8059, 0.9639, 0.8059, 0.9342, 0.7762, 0.9342, 0.677, 0.9309, 0.7067, 0.9309, 0.7067, 0.9012, 0.677, 0.9012, 0.9702, 0.5429, 0.9841, 0.5429, 0.9841, 0.5132, 0.9702, 0.5132, 0.5146, 0.3691, 0.5443, 0.3691, 0.5443, 0.3551, 0.5146, 0.3551, 0.1296, 0.9309, 0.1593, 0.9309, 0.1593, 0.9012, 0.1296, 0.9012, 0.8754, 0.9639, 0.9051, 0.9639, 0.9051, 0.9342, 0.8754, 0.9342, 0.1942, 0.6887, 0.2239, 0.6887, 0.2239, 0.6274, 0.1942, 0.6274, 0.7762, 0.8365, 0.7762, 0.8978, 0.8059, 0.8978, 0.8059, 0.8365, 0.9702, 0.5462, 0.9702, 0.5759, 0.9841, 0.5759, 0.9841, 0.5462, 0.3566, 0.9683, 0.3705, 0.9683, 0.3705, 0.9386, 0.3566, 0.9386, 0.976, 0.8677, 0.9899, 0.8677, 0.9899, 0.838, 0.976, 0.838, 0.9588, 0.8049, 0.9588, 0.8346, 0.9727, 0.8346, 0.9727, 0.8049, 0.838, 0.7072, 0.838, 0.7685, 0.8677, 0.7685, 0.8677, 0.7072, 0.3235, 0.8691, 0.3533, 0.8691, 0.3533, 0.8078, 0.3235, 0.8078, 0.9707, 0.2282, 0.9707, 0.2579, 0.9846, 0.2579, 0.9846, 0.2282, 0.9693, 0.4811, 0.9832, 0.4811, 0.9832, 0.4514, 0.9693, 0.4514, 0.1202, 0.8706, 0.1262, 0.8706, 0.1262, 0.8567, 0.1202, 0.8567, 0.2472, 0.8494, 0.2472, 0.8633, 0.2532, 0.8633, 0.2532, 0.8494, 0.3739, 0.9253, 0.3799, 0.9253, 0.3799, 0.9114, 0.3739, 0.9114, 0.1202, 0.8394, 0.1202, 0.8533, 0.1262, 0.8533, 0.1262, 0.8394, 0.9085, 0.8331, 0.9224, 0.8331, 0.9224, 0.8192, 0.9085, 0.8192, 0.9085, 0.8835, 0.9224, 0.8835, 0.9224, 0.8696, 0.9085, 0.8696, 0.8238, 0.38, 0.8378, 0.38, 0.8378, 0.3661, 0.8238, 0.3661, 0.8212, 0.4969, 0.8351, 0.4969, 0.8351, 0.483, 0.8212, 0.483, 0.2472, 0.6812, 0.2472, 0.7109, 0.2532, 0.7109, 0.2532, 0.6812, 0.3587, 0.5789, 0.3647, 0.5789, 0.3647, 0.5491, 0.3587, 0.5491, 0.1167, 0.644, 0.1167, 0.6737, 0.1227, 0.6737, 0.1227, 0.644, 0.5003, 0.609, 0.5063, 0.609, 0.5063, 0.5793, 0.5003, 0.5793, 0.2472, 0.7943, 0.2532, 0.7943, 0.2532, 0.7803, 0.2472, 0.7803, 0.1202, 0.8049, 0.1202, 0.8188, 0.1262, 0.8188, 0.1262, 0.8049, 0.3739, 0.839, 0.3799, 0.839, 0.3799, 0.8251, 0.3739, 0.8251, 0.2472, 0.8149, 0.2472, 0.8288, 0.2532, 0.8288, 0.2532, 0.8149, 0.1202, 0.9051, 0.1262, 0.9051, 0.1262, 0.8912, 0.1202, 0.8912, 0.1202, 0.9085, 0.1202, 0.9224, 0.1262, 0.9224, 0.1262, 0.9085, 0.5843, 0.9151, 0.5903, 0.9151, 0.5903, 0.9012, 0.5843, 0.9012, 0.3739, 0.8941, 0.3739, 0.908, 0.3799, 0.908, 0.3799, 0.8941, 0.7203, 0.38, 0.7342, 0.38, 0.7342, 0.3661, 0.7203, 0.3661, 0.7721, 0.38, 0.786, 0.38, 0.786, 0.3661, 0.7721, 0.3661, 0.6282, 0.997, 0.6421, 0.997, 0.6421, 0.9673, 0.6282, 0.9673, 0.9693, 0.6454, 0.9693, 0.6751, 0.9832, 0.6751, 0.9832, 0.6454, 0.9041, 0.7412, 0.9338, 0.7412, 0.9338, 0.7115, 0.9041, 0.7115, 0.001678, 0.9654, 0.03138, 0.9654, 0.03138, 0.9357, 0.001678, 0.9357, 0.6756, 0.9673, 0.6756, 0.997, 0.6895, 0.997, 0.6895, 0.9673, 0.2273, 0.9488, 0.2412, 0.9488, 0.2412, 0.9191, 0.2273, 0.9191, 0.6685, 0.38, 0.6824, 0.38, 0.6824, 0.3661, 0.6685, 0.3661, 0.7893, 0.38, 0.8032, 0.38, 0.8032, 0.3661, 0.7893, 0.3661, 0.9085, 0.8662, 0.9382, 0.8662, 0.9382, 0.8365, 0.9085, 0.8365, 0.8423, 0.9309, 0.872, 0.9309, 0.872, 0.9012, 0.8423, 0.9012, 0.8093, 0.9309, 0.839, 0.9309, 0.839, 0.9012, 0.8093, 0.9012, 0.5132, 0.9309, 0.5429, 0.9309, 0.5429, 0.9012, 0.5132, 0.9012, 0.1454, 0.997, 0.1593, 0.997, 0.1593, 0.9673, 0.1454, 0.9673, 0.1626, 0.9342, 0.1626, 0.9639, 0.1765, 0.9639, 0.1765, 0.9342, 0.677, 0.7718, 0.677, 0.8331, 0.7067, 0.8331, 0.7067, 0.7718, 0.2574, 0.8691, 0.2871, 0.8691, 0.2871, 0.8078, 0.2574, 0.8078, 0.5003, 0.6124, 0.5003, 0.6421, 0.5063, 0.6421, 0.5063, 0.6124, 0.2472, 0.6447, 0.2532, 0.6447, 0.2532, 0.615, 0.2472, 0.615, 0.2472, 0.6481, 0.2472, 0.6778, 0.2532, 0.6778, 0.2532, 0.6481, 0.5003, 0.6751, 0.5063, 0.6751, 0.5063, 0.6454, 0.5003, 0.6454, 0.4356, 0.8054, 0.4356, 0.8193, 0.4416, 0.8193, 0.4416, 0.8054, 0.3739, 0.8217, 0.3799, 0.8217, 0.3799, 0.8078, 0.3739, 0.8078, 0.2472, 0.7976, 0.2472, 0.8115, 0.2532, 0.8115, 0.2532, 0.7976, 0.1202, 0.8361, 0.1262, 0.8361, 0.1262, 0.8222, 0.1202, 0.8222, 0.7115, 0.4658, 0.7254, 0.4658, 0.7254, 0.4519, 0.7115, 0.4519, 0.8385, 0.4969, 0.8524, 0.4969, 0.8524, 0.483, 0.8385, 0.483, 0.703, 0.38, 0.7169, 0.38, 0.7169, 0.3661, 0.703, 0.3661, 0.6829, 0.4767, 0.6968, 0.4767, 0.6968, 0.4628, 0.6829, 0.4628, 0.7375, 0.38, 0.7515, 0.38, 0.7515, 0.3661, 0.7375, 0.3661, 0.8411, 0.38, 0.855, 0.38, 0.855, 0.3661, 0.8411, 0.3661, 0.1281, 0.9673, 0.1281, 0.997, 0.142, 0.997, 0.142, 0.9673, 0.9588, 0.8015, 0.9727, 0.8015, 0.9727, 0.7718, 0.9588, 0.7718, 0.5462, 0.9673, 0.5462, 0.997, 0.5601, 0.997, 0.5601, 0.9673, 0.9693, 0.4481, 0.9832, 0.4481, 0.9832, 0.4184, 0.9693, 0.4184, 0.9231, 0.3661, 0.9101, 0.3791, 0.9231, 0.3791, 0.9343, 0.7576, 0.9213, 0.7576, 0.9343, 0.7446, 0.1849, 0.8394, 0.1849, 0.8533, 0.1909, 0.8533, 0.1909, 0.8394, 0.2472, 0.8978, 0.2532, 0.8978, 0.2532, 0.8839, 0.2472, 0.8839, 0.6858, 0.38, 0.6997, 0.38, 0.6997, 0.3661, 0.6858, 0.3661, 0.7548, 0.38, 0.7687, 0.38, 0.7687, 0.3661, 0.7548, 0.3661, 0.6454, 0.9673, 0.6454, 0.997, 0.6593, 0.997, 0.6593, 0.9673, 0.9415, 0.9309, 0.9554, 0.9309, 0.9554, 0.9012, 0.9415, 0.9012, 0.9228, 0.03474, 0.9228, 0.04864, 0.9288, 0.04864, 0.9288, 0.03474, 0.1849, 0.9051, 0.1909, 0.9051, 0.1909, 0.8912, 0.1849, 0.8912, 0.976, 0.8049, 0.976, 0.8346, 0.9899, 0.8346, 0.9899, 0.8049, 0.2273, 0.9819, 0.2412, 0.9819, 0.2412, 0.9522, 0.2273, 0.9522, 0.9707, 0.0659, 0.9707, 0.09561, 0.9846, 0.09561, 0.9846, 0.0659, 0.9693, 0.415, 0.9832, 0.415, 0.9832, 0.3853, 0.9693, 0.3853, 0.6928, 0.9673, 0.6928, 0.997, 0.7067, 0.997, 0.7067, 0.9673, 0.943, 0.3547, 0.9569, 0.3547, 0.9569, 0.325, 0.943, 0.325, 0.7101, 0.9673, 0.7101, 0.997, 0.724, 0.997, 0.724, 0.9673, 0.6928, 0.9639, 0.7067, 0.9639, 0.7067, 0.9342, 0.6928, 0.9342, 0.8039, 0.4969, 0.8178, 0.4969, 0.8178, 0.483, 0.8039, 0.483, 0.8066, 0.38, 0.8205, 0.38, 0.8205, 0.3661, 0.8066, 0.3661, 0.9702, 0.6124, 0.9702, 0.6421, 0.9841, 0.6421, 0.9841, 0.6124, 0.9588, 0.8677, 0.9727, 0.8677, 0.9727, 0.838, 0.9588, 0.838, 0.5117, 0.9673, 0.5117, 0.997, 0.5256, 0.997, 0.5256, 0.9673, 0.9588, 0.9309, 0.9727, 0.9309, 0.9727, 0.9012, 0.9588, 0.9012, 0.6138, 0.4767, 0.6277, 0.4767, 0.6277, 0.4628, 0.6138, 0.4628, 0.6311, 0.4767, 0.645, 0.4767, 0.645, 0.4628, 0.6311, 0.4628, 0.6203, 0.8944, 0.6342, 0.8944, 0.6342, 0.8805, 0.6203, 0.8805, 0.8902, 0.4969, 0.9041, 0.4969, 0.9041, 0.483, 0.8902, 0.483, 0.5649, 0.1942, 0.5649, 0.2081, 0.571, 0.2081, 0.571, 0.1942, 0.7001, 0.4767, 0.7061, 0.4767, 0.7061, 0.4628, 0.7001, 0.4628, 0.1849, 0.8222, 0.1849, 0.8361, 0.1909, 0.8361, 0.1909, 0.8222, 0.7288, 0.4658, 0.7348, 0.4658, 0.7348, 0.4519, 0.7288, 0.4519, 0.3739, 0.8768, 0.3739, 0.8908, 0.3799, 0.8908, 0.3799, 0.8768, 0.1849, 0.8878, 0.1909, 0.8878, 0.1909, 0.8739, 0.1849, 0.8739, 0.2905, 0.7431, 0.2905, 0.7728, 0.2965, 0.7728, 0.2965, 0.7431, 0.06634, 0.609, 0.07235, 0.609, 0.07235, 0.5793, 0.06634, 0.5793, 0.2472, 0.9012, 0.2472, 0.9151, 0.2532, 0.9151, 0.2532, 0.9012, 0.3739, 0.8562, 0.3799, 0.8562, 0.3799, 0.8423, 0.3739, 0.8423, 0.06634, 0.6124, 0.06634, 0.6263, 0.07235, 0.6263, 0.07235, 0.6124, 0.1167, 0.757, 0.1227, 0.757, 0.1227, 0.7431, 0.1167, 0.7431, 0.2472, 0.7142, 0.2472, 0.7439, 0.2532, 0.7439, 0.2532, 0.7142, 0.3724, 0.7427, 0.3784, 0.7427, 0.3784, 0.713, 0.3724, 0.713, 0.1167, 0.7101, 0.1167, 0.7398, 0.1227, 0.7398, 0.1227, 0.7101, 0.5512, 0.8015, 0.5572, 0.8015, 0.5572, 0.7718, 0.5512, 0.7718, 0.4356, 0.7723, 0.4356, 0.802, 0.4416, 0.802, 0.4416, 0.7723, 0.1849, 0.8015, 0.1909, 0.8015, 0.1909, 0.7718, 0.1849, 0.7718, 0.3587, 0.5822, 0.3587, 0.5961, 0.3647, 0.5961, 0.3647, 0.5822, 0.5003, 0.6924, 0.5063, 0.6924, 0.5063, 0.6785, 0.5003, 0.6785, 0.1849, 0.8567, 0.1849, 0.8706, 0.1909, 0.8706, 0.1909, 0.8567, 0.3739, 0.8735, 0.3799, 0.8735, 0.3799, 0.8596, 0.3739, 0.8596, 0.5146, 0.3819, 0.5285, 0.3819, 0.5285, 0.3759, 0.5146, 0.3759, 0.1202, 0.8878, 0.1262, 0.8878, 0.1262, 0.8739, 0.1202, 0.8739, 0.5512, 0.8049, 0.5512, 0.8188, 0.5572, 0.8188, 0.5572, 0.8049, 0.1849, 0.8188, 0.1909, 0.8188, 0.1909, 0.8049, 0.1849, 0.8049, 0.9041, 0.6751, 0.9338, 0.6751, 0.9338, 0.6454, 0.9041, 0.6454, 0.7762, 0.9309, 0.8059, 0.9309, 0.8059, 0.9012, 0.7762, 0.9012, 0.5793, 0.8365, 0.5793, 0.8978, 0.609, 0.8978, 0.609, 0.8365, 0.838, 0.6391, 0.8677, 0.6391, 0.8677, 0.5778, 0.838, 0.5778, 0.9031, 0.4797, 0.9328, 0.4797, 0.9328, 0.45, 0.9031, 0.45, 0.9362, 0.415, 0.9659, 0.415, 0.9659, 0.3853, 0.9362, 0.3853, 0.8423, 0.7718, 0.8423, 0.8331, 0.872, 0.8331, 0.872, 0.7718, 0.2905, 0.8691, 0.3202, 0.8691, 0.3202, 0.8078, 0.2905, 0.8078, 0.7733, 0.1957, 0.7733, 0.257, 0.803, 0.257, 0.803, 0.1957, 0.644, 0.8331, 0.6737, 0.8331, 0.6737, 0.7718, 0.644, 0.7718, 0.9362, 0.4797, 0.9659, 0.4797, 0.9659, 0.45, 0.9362, 0.45, 0.1942, 0.9158, 0.2239, 0.9158, 0.2239, 0.8861, 0.1942, 0.8861, 0.06634, 0.7086, 0.06634, 0.7699, 0.09605, 0.7699, 0.09605, 0.7086, 0.45, 0.6406, 0.4797, 0.6406, 0.4797, 0.5793, 0.45, 0.5793, 0.5132, 0.8365, 0.5132, 0.8978, 0.5429, 0.8978, 0.5429, 0.8365, 0.8394, 0.06299, 0.8691, 0.06299, 0.8691, 0.001678, 0.8394, 0.001678, 0.1942, 0.8214, 0.1942, 0.8827, 0.2239, 0.8827, 0.2239, 0.8214, 0.1942, 0.818, 0.2239, 0.818, 0.2239, 0.7567, 0.1942, 0.7567, 0.644, 0.9309, 0.6737, 0.9309, 0.6737, 0.9012, 0.644, 0.9012, 0.6124, 0.5098, 0.6421, 0.5098, 0.6421, 0.4801, 0.6124, 0.4801, 0.3221, 0.6785, 0.3221, 0.7398, 0.3518, 0.7398, 0.3518, 0.6785, 0.8725, 0.257, 0.9022, 0.257, 0.9022, 0.1957, 0.8725, 0.1957, 0.5778, 0.7718, 0.5778, 0.8331, 0.6075, 0.8331, 0.6075, 0.7718, 0.4184, 0.8983, 0.4481, 0.8983, 0.4481, 0.837, 0.4184, 0.837, 0.0678, 0.9654, 0.09751, 0.9654, 0.09751, 0.9357, 0.0678, 0.9357, 0.6454, 0.5098, 0.6751, 0.5098, 0.6751, 0.4801, 0.6454, 0.4801, 0.8701, 0.4797, 0.8998, 0.4797, 0.8998, 0.45, 0.8701, 0.45, 0.7446, 0.3547, 0.7743, 0.3547, 0.7743, 0.325, 0.7446, 0.325, 0.3221, 0.6105, 0.3518, 0.6105, 0.3518, 0.5491, 0.3221, 0.5491, 0.1942, 0.6921, 0.1942, 0.7534, 0.2239, 0.7534, 0.2239, 0.6921, 0.5745, 0.6391, 0.5745, 0.5778, 0.5132, 0.5778, 0.5132, 0.6391, 0.6075, 0.4466, 0.6075, 0.3853, 0.5462, 0.3853, 0.5462, 0.4466, 0.09649, 0.6406, 0.1262, 0.6406, 0.1262, 0.5793, 0.09649, 0.5793, 0.3221, 0.7431, 0.3221, 0.8045, 0.3518, 0.8045, 0.3518, 0.7431, 0.06634, 0.644, 0.06634, 0.7053, 0.09605, 0.7053, 0.09605, 0.644, 0.2574, 0.9338, 0.2871, 0.9338, 0.2871, 0.8725, 0.2574, 0.8725, 0.9371, 0.5429, 0.9668, 0.5429, 0.9668, 0.5132, 0.9371, 0.5132, 0.7115, 0.3547, 0.7412, 0.3547, 0.7412, 0.325, 0.7115, 0.325, 0.7086, 0.1277, 0.7699, 0.1277, 0.7699, 0.06634, 0.7086, 0.06634, 0.2574, 0.7398, 0.3187, 0.7398, 0.3187, 0.6785, 0.2574, 0.6785, 0.5966, 0.9673, 0.5966, 0.997, 0.6105, 0.997, 0.6105, 0.9673, 0.9602, 0.3547, 0.9741, 0.3547, 0.9741, 0.325, 0.9602, 0.325, 0.9371, 0.6421, 0.9668, 0.6421, 0.9668, 0.6124, 0.9371, 0.6124, 0.6124, 0.3547, 0.6421, 0.3547, 0.6421, 0.325, 0.6124, 0.325, 0.6656, 0.4767, 0.6795, 0.4767, 0.6795, 0.4628, 0.6656, 0.4628, 0.5822, 0.38, 0.5961, 0.38, 0.5961, 0.3661, 0.5822, 0.3661, 0.5146, 0.0836, 0.5146, 0.09751, 0.5759, 0.09751, 0.5759, 0.0836, 0.5146, 0.1262, 0.5759, 0.1262, 0.5759, 0.1123, 0.5146, 0.1123, 0.3853, 0.2574, 0.3853, 0.3819, 0.4466, 0.3819, 0.4466, 0.2574, 0.3853, 0.3853, 0.3853, 0.4466, 0.5098, 0.4466, 0.5098, 0.3853, 0.4466, 0.6406, 0.4466, 0.5793, 0.3853, 0.5793, 0.3853, 0.6406, 0.5745, 0.7038, 0.5745, 0.6425, 0.5132, 0.6425, 0.5132, 0.7038, 0.3853, 0.1262, 0.4466, 0.1262, 0.4466, 0.001678, 0.3853, 0.001678, 0.3819, 0.2574, 0.2574, 0.2574, 0.2574, 0.3187, 0.3819, 0.3187, 0.8039, 0.3853, 0.8039, 0.4466, 0.8336, 0.4466, 0.8336, 0.3853, 0.8725, 0.1923, 0.9022, 0.1923, 0.9022, 0.131, 0.8725, 0.131, 0.09941, 0.7086, 0.09941, 0.7699, 0.1133, 0.7699, 0.1133, 0.7086, 0.5759, 0.08025, 0.5759, 0.06634, 0.5146, 0.06634, 0.5146, 0.08025, 0.001678, 0.7699, 0.06299, 0.7699, 0.06299, 0.7086, 0.001678, 0.7086, 0.5778, 0.5745, 0.6391, 0.5745, 0.6391, 0.5132, 0.5778, 0.5132, 0.2574, 0.2541, 0.3819, 0.2541, 0.3819, 0.1296, 0.2574, 0.1296, 0.001678, 0.3819, 0.1262, 0.3819, 0.1262, 0.2574, 0.001678, 0.2574, 0.001678, 0.5759, 0.1262, 0.5759, 0.1262, 0.5146, 0.001678, 0.5146, 0.2574, 0.3868, 0.2574, 0.4481, 0.3819, 0.4481, 0.3819, 0.3868, 0.001678, 0.1262, 0.1262, 0.1262, 0.1262, 0.001678, 0.001678, 0.001678, 0.001678, 0.2541, 0.1262, 0.2541, 0.1262, 0.1296, 0.001678, 0.1296, 0.1296, 0.3819, 0.2541, 0.3819, 0.2541, 0.2574, 0.1296, 0.2574, 0.2574, 0.1262, 0.3819, 0.1262, 0.3819, 0.001678, 0.2574, 0.001678, 0.2905, 0.9668, 0.3202, 0.9668, 0.3202, 0.9371, 0.2905, 0.9371, 0.837, 0.4797, 0.8667, 0.4797, 0.8667, 0.45, 0.837, 0.45, 0.45, 0.7053, 0.4797, 0.7053, 0.4797, 0.644, 0.45, 0.644, 0.7101, 0.8365, 0.7101, 0.8978, 0.7398, 0.8978, 0.7398, 0.8365, 0.5793, 0.1923, 0.6406, 0.1923, 0.6406, 0.131, 0.5793, 0.131, 0.5132, 0.7685, 0.5745, 0.7685, 0.5745, 0.7072, 0.5132, 0.7072, 0.5793, 0.06299, 0.6406, 0.06299, 0.6406, 0.001678, 0.5793, 0.001678, 0.5793, 0.257, 0.6406, 0.257, 0.6406, 0.1957, 0.5793, 0.1957, 0.7053, 0.06299, 0.7053, 0.001678, 0.644, 0.001678, 0.644, 0.06299, 0.7053, 0.257, 0.7053, 0.1957, 0.644, 0.1957, 0.644, 0.257, 0.3853, 0.5759, 0.5098, 0.5759, 0.5098, 0.5146, 0.3853, 0.5146, 0.1296, 0.3853, 0.1296, 0.4466, 0.2541, 0.4466, 0.2541, 0.3853, 0.7072, 0.7685, 0.7685, 0.7685, 0.7685, 0.7072, 0.7072, 0.7072, 0.644, 0.3216, 0.7053, 0.3216, 0.7053, 0.2603, 0.644, 0.2603, 0.2574, 0.6105, 0.3187, 0.6105, 0.3187, 0.5491, 0.2574, 0.5491, 0.6425, 0.7685, 0.7038, 0.7685, 0.7038, 0.7072, 0.6425, 0.7072, 0.1296, 0.6391, 0.1909, 0.6391, 0.1909, 0.5778, 0.1296, 0.5778, 0.644, 0.1277, 0.7053, 0.1277, 0.7053, 0.06634, 0.644, 0.06634, 0.3853, 0.7723, 0.3853, 0.8336, 0.415, 0.8336, 0.415, 0.7723, 0.8725, 0.1277, 0.9022, 0.1277, 0.9022, 0.06634, 0.8725, 0.06634, 0.1296, 0.2541, 0.2541, 0.2541, 0.2541, 0.1296, 0.1296, 0.1296, 0.1296, 0.1262, 0.2541, 0.1262, 0.2541, 0.001678, 0.1296, 0.001678, 0.7086, 0.06299, 0.7699, 0.06299, 0.7699, 0.001678, 0.7086, 0.001678, 0.7086, 0.1923, 0.7699, 0.1923, 0.7699, 0.131, 0.7086, 0.131, 0.5132, 0.3853, 0.5132, 0.5098, 0.5429, 0.5098, 0.5429, 0.3853, 0.2574, 0.5161, 0.2574, 0.5458, 0.3819, 0.5458, 0.3819, 0.5161, 0.9386, 0.1598, 0.9674, 0.1598, 0.9674, 0.131, 0.9674, 0.1957, 0.9674, 0.2244, 0.9386, 0.2244, 0.7072, 0.6391, 0.7685, 0.6391, 0.7685, 0.5778, 0.7072, 0.5778, 0.7072, 0.5745, 0.7685, 0.5745, 0.7685, 0.5132, 0.7072, 0.5132, 0.7699, 0.257, 0.7699, 0.1957, 0.7086, 0.1957, 0.7086, 0.257, 0.7699, 0.3216, 0.7699, 0.2603, 0.7086, 0.2603, 0.7086, 0.3216, 0.5778, 0.7685, 0.6391, 0.7685, 0.6391, 0.7072, 0.5778, 0.7072, 0.6425, 0.6391, 0.7038, 0.6391, 0.7038, 0.5778, 0.6425, 0.5778, 0.5778, 0.7038, 0.6391, 0.7038, 0.6391, 0.6425, 0.5778, 0.6425, 0.7072, 0.7038, 0.7685, 0.7038, 0.7685, 0.6425, 0.7072, 0.6425, 0.45, 0.001678, 0.45, 0.1262, 0.5113, 0.1262, 0.5113, 0.001678, 0.2574, 0.4514, 0.2574, 0.5127, 0.3819, 0.5127, 0.3819, 0.4514, 0.6756, 0.4466, 0.7369, 0.4466, 0.7369, 0.3853, 0.6756, 0.3853, 0.6425, 0.5745, 0.7038, 0.5745, 0.7038, 0.5132, 0.6425, 0.5132, 0.3187, 0.6751, 0.3187, 0.6138, 0.2574, 0.6138, 0.2574, 0.6751, 0.1909, 0.7038, 0.1909, 0.6425, 0.1296, 0.6425, 0.1296, 0.7038, 0.6109, 0.4466, 0.6722, 0.4466, 0.6722, 0.3853, 0.6109, 0.3853, 0.001678, 0.7053, 0.06299, 0.7053, 0.06299, 0.644, 0.001678, 0.644, 0.2369, 0.45, 0.1942, 0.4926, 0.2369, 0.5353, 0.4457, 0.7086, 0.4457, 0.769, 0.3853, 0.769, 0.2541, 0.5768, 0.2414, 0.5178, 0.2541, 0.5151, 0.2541, 0.45, 0.2414, 0.4527, 0.2541, 0.5117, 0.5778, 0.6391, 0.6391, 0.6391, 0.6391, 0.5778, 0.5778, 0.5778, 0.001678, 0.6406, 0.06299, 0.6406, 0.06299, 0.5793, 0.001678, 0.5793, 0.45, 0.3819, 0.5113, 0.3819, 0.5113, 0.2574, 0.45, 0.2574, 0.3819, 0.3221, 0.2574, 0.3221, 0.2574, 0.3834, 0.3819, 0.3834, 0.5793, 0.1277, 0.6406, 0.1277, 0.6406, 0.06634, 0.5793, 0.06634, 0.3853, 0.7053, 0.4466, 0.7053, 0.4466, 0.644, 0.3853, 0.644, 0.5146, 0.1909, 0.5759, 0.1909, 0.5759, 0.1296, 0.5146, 0.1296, 0.1296, 0.7685, 0.1909, 0.7685, 0.1909, 0.7072, 0.1296, 0.7072, 0.7402, 0.4457, 0.8006, 0.4457, 0.8006, 0.3853, 0.5094, 0.7086, 0.5094, 0.769, 0.449, 0.769, 0.9707, 0.001678, 0.9707, 0.03138, 0.9846, 0.03138, 0.9846, 0.001678, 0.9415, 0.8015, 0.9554, 0.8015, 0.9554, 0.7718, 0.9415, 0.7718, 0.3048, 0.8045, 0.3187, 0.8045, 0.3187, 0.7431, 0.3048, 0.7431, 0.1626, 0.7718, 0.1626, 0.8331, 0.1765, 0.8331, 0.1765, 0.7718, 0.2273, 0.8827, 0.2412, 0.8827, 0.2412, 0.8214, 0.2273, 0.8214, 0.1626, 0.8365, 0.1626, 0.8978, 0.1765, 0.8978, 0.1765, 0.8365, 0.3566, 0.8691, 0.3705, 0.8691, 0.3705, 0.8078, 0.3566, 0.8078, 0.5606, 0.7718, 0.5606, 0.8331, 0.5745, 0.8331, 0.5745, 0.7718, 0.2273, 0.818, 0.2412, 0.818, 0.2412, 0.7567, 0.2273, 0.7567, 0.4821, 0.7723, 0.4821, 0.8336, 0.496, 0.8336, 0.496, 0.7723, 0.3551, 0.8045, 0.3691, 0.8045, 0.3691, 0.7431, 0.3551, 0.7431, 0.483, 0.644, 0.483, 0.7053, 0.4969, 0.7053, 0.4969, 0.644, 0.483, 0.6406, 0.4969, 0.6406, 0.4969, 0.5793, 0.483, 0.5793, 0.3551, 0.6138, 0.3551, 0.6751, 0.3691, 0.6751, 0.3691, 0.6138, 0.07923, 0.6406, 0.09313, 0.6406, 0.09313, 0.5793, 0.07923, 0.5793, 0.3551, 0.6785, 0.3551, 0.7398, 0.3691, 0.7398, 0.3691, 0.6785, 0.2273, 0.7534, 0.2412, 0.7534, 0.2412, 0.6921, 0.2273, 0.6921, 0.09941, 0.644, 0.09941, 0.7053, 0.1133, 0.7053, 0.1133, 0.644, 0.529, 0.997, 0.5429, 0.997, 0.5429, 0.9673, 0.529, 0.9673, 0.4909, 0.881, 0.4909, 0.9107, 0.5048, 0.9107, 0.5048, 0.881, 0.6109, 0.8331, 0.6406, 0.8331, 0.6406, 0.7718, 0.6109, 0.7718, 0.7431, 0.8365, 0.7431, 0.8978, 0.7728, 0.8978, 0.7728, 0.8365, 0.9371, 0.7412, 0.9668, 0.7412, 0.9668, 0.7115, 0.9371, 0.7115, 0.5146, 0.3518, 0.5443, 0.3518, 0.5443, 0.3221, 0.5146, 0.3221, 0.7733, 0.001678, 0.7733, 0.06299, 0.803, 0.06299, 0.803, 0.001678, 0.8093, 0.8978, 0.839, 0.8978, 0.839, 0.8365, 0.8093, 0.8365, 0.001678, 0.9323, 0.03138, 0.9323, 0.03138, 0.9026, 0.001678, 0.9026, 0.8107, 0.3547, 0.8404, 0.3547, 0.8404, 0.325, 0.8107, 0.325, 0.03474, 0.7733, 0.03474, 0.8346, 0.06445, 0.8346, 0.06445, 0.7733, 0.871, 0.5745, 0.9007, 0.5745, 0.9007, 0.5132, 0.871, 0.5132, 0.9775, 0.3547, 0.9914, 0.3547, 0.9914, 0.325, 0.9775, 0.325, 0.21, 0.9522, 0.21, 0.9819, 0.2239, 0.9819, 0.2239, 0.9522, 0.9371, 0.609, 0.9668, 0.609, 0.9668, 0.5793, 0.9371, 0.5793, 0.5146, 0.2541, 0.5443, 0.2541, 0.5443, 0.2244, 0.5146, 0.2244, 0.5793, 0.9673, 0.5793, 0.997, 0.5932, 0.997, 0.5932, 0.9673, 0.1009, 0.8677, 0.1148, 0.8677, 0.1148, 0.838, 0.1009, 0.838, 0.9702, 0.7412, 0.9841, 0.7412, 0.9841, 0.7115, 0.9702, 0.7115, 0.4909, 0.9141, 0.4909, 0.9438, 0.5048, 0.9438, 0.5048, 0.9141, 0.3853, 0.9644, 0.415, 0.9644, 0.415, 0.9347, 0.3853, 0.9347, 0.5793, 0.3547, 0.609, 0.3547, 0.609, 0.325, 0.5793, 0.325, 0.9707, 0.09897, 0.9707, 0.1287, 0.9846, 0.1287, 0.9846, 0.09897, 0.1928, 0.9819, 0.2067, 0.9819, 0.2067, 0.9522, 0.1928, 0.9522, 0.9707, 0.132, 0.9707, 0.1617, 0.9846, 0.1617, 0.9846, 0.132, 0.3566, 0.9352, 0.3705, 0.9352, 0.3705, 0.9055, 0.3566, 0.9055, 0.9371, 0.5759, 0.9668, 0.5759, 0.9668, 0.5462, 0.9371, 0.5462, 0.5132, 0.9639, 0.5429, 0.9639, 0.5429, 0.9342, 0.5132, 0.9342, 0.0678, 0.7733, 0.0678, 0.8346, 0.09751, 0.8346, 0.09751, 0.7733, 0.2905, 0.9338, 0.3202, 0.9338, 0.3202, 0.8725, 0.2905, 0.8725, 0.8059, 0.9673, 0.8059, 0.996, 0.793, 0.996, 0.7437, 0.996, 0.7566, 0.996, 0.7566, 0.9673, 0.9055, 0.3073, 0.9194, 0.3073, 0.9194, 0.2934, 0.9055, 0.2934, 0.9055, 0.1277, 0.9194, 0.1277, 0.9194, 0.1137, 0.9055, 0.1137, 0.634, 0.38, 0.6479, 0.38, 0.6479, 0.3661, 0.634, 0.3661, 0.5793, 0.4767, 0.5932, 0.4767, 0.5932, 0.4628, 0.5793, 0.4628, 0.9702, 0.6785, 0.9702, 0.7082, 0.9841, 0.7082, 0.9841, 0.6785, 0.4909, 0.9769, 0.5048, 0.9769, 0.5048, 0.9472, 0.4909, 0.9472, 0.9055, 0.04864, 0.9194, 0.04864, 0.9194, 0.03474, 0.9055, 0.03474, 0.9041, 0.7585, 0.918, 0.7585, 0.918, 0.7446, 0.9041, 0.7446, 0.5995, 0.38, 0.6134, 0.38, 0.6134, 0.3661, 0.5995, 0.3661, 0.5966, 0.4767, 0.6105, 0.4767, 0.6105, 0.4628, 0.5966, 0.4628, 0.9075, 0.4969, 0.9214, 0.4969, 0.9214, 0.483, 0.9075, 0.483, 0.8929, 0.38, 0.9068, 0.38, 0.9068, 0.3661, 0.8929, 0.3661, 0.5789, 0.38, 0.5789, 0.3661, 0.5649, 0.3661, 0.5649, 0.38, 0.5477, 0.38, 0.5616, 0.38, 0.5616, 0.3661, 0.5477, 0.3661, 0.976, 0.9012, 0.976, 0.9309, 0.9899, 0.9309, 0.9899, 0.9012, 0.1009, 0.9668, 0.1148, 0.9668, 0.1148, 0.9371, 0.1009, 0.9371, 0.9707, 0.2613, 0.9707, 0.291, 0.9846, 0.291, 0.9846, 0.2613, 0.2273, 0.9158, 0.2412, 0.9158, 0.2412, 0.8861, 0.2273, 0.8861, 0.9707, 0.1651, 0.9707, 0.1948, 0.9846, 0.1948, 0.9846, 0.1651, 0.5936, 0.9309, 0.6075, 0.9309, 0.6075, 0.9012, 0.5936, 0.9012, 0.9415, 0.8365, 0.9415, 0.8662, 0.9554, 0.8662, 0.9554, 0.8365, 0.1626, 0.9309, 0.1765, 0.9309, 0.1765, 0.9012, 0.1626, 0.9012, 0.2273, 0.6274, 0.2273, 0.6887, 0.2412, 0.6887, 0.2412, 0.6274, 0.4184, 0.8336, 0.4323, 0.8336, 0.4323, 0.7723, 0.4184, 0.7723, 0.1009, 0.7733, 0.1009, 0.8346, 0.1148, 0.8346, 0.1148, 0.7733, 0.368, 0.6105, 0.3819, 0.6105, 0.3819, 0.5491, 0.368, 0.5491, 0.9194, 0.1923, 0.9194, 0.1784, 0.9055, 0.1784, 0.9055, 0.1923, 0.873, 0.4969, 0.8869, 0.4969, 0.8869, 0.483, 0.873, 0.483, 0.976, 0.9639, 0.9899, 0.9639, 0.9899, 0.9342, 0.976, 0.9342, 0.1009, 0.9041, 0.1009, 0.9338, 0.1148, 0.9338, 0.1148, 0.9041, 0.6652, 0.38, 0.6652, 0.3661, 0.6512, 0.3661, 0.6512, 0.38, 0.5477, 0.2081, 0.5616, 0.2081, 0.5616, 0.1942, 0.5477, 0.1942, 0.9194, 0.257, 0.9194, 0.2431, 0.9055, 0.2431, 0.9055, 0.257, 0.8557, 0.4969, 0.8696, 0.4969, 0.8696, 0.483, 0.8557, 0.483, 0.976, 0.7718, 0.976, 0.8015, 0.9899, 0.8015, 0.9899, 0.7718, 0.9588, 0.9639, 0.9727, 0.9639, 0.9727, 0.9342, 0.9588, 0.9342, 0.1626, 0.9673, 0.1626, 0.997, 0.1765, 0.997, 0.1765, 0.9673, 0.1009, 0.9007, 0.1148, 0.9007, 0.1148, 0.871, 0.1009, 0.871, 0.6622, 0.4767, 0.6622, 0.4628, 0.6483, 0.4628, 0.6483, 0.4767, 0.6167, 0.38, 0.6306, 0.38, 0.6306, 0.3661, 0.6167, 0.3661, 0.8895, 0.38, 0.8895, 0.3661, 0.8756, 0.3661, 0.8756, 0.38, 0.8584, 0.38, 0.8723, 0.38, 0.8723, 0.3661, 0.8584, 0.3661, 0.9415, 0.9342, 0.9415, 0.9639, 0.9554, 0.9639, 0.9554, 0.9342, 0.3566, 0.9022, 0.3705, 0.9022, 0.3705, 0.8725, 0.3566, 0.8725, 0.8754, 0.9309, 0.9051, 0.9309, 0.9051, 0.9012, 0.8754, 0.9012, 0.03474, 0.9654, 0.06445, 0.9654, 0.06445, 0.9357, 0.03474, 0.9357, 0.3853, 0.9314, 0.415, 0.9314, 0.415, 0.9017, 0.3853, 0.9017, 0.2574, 0.9668, 0.2871, 0.9668, 0.2871, 0.9371, 0.2574, 0.9371, 0.7718, 0.6425, 0.7718, 0.7038, 0.8015, 0.7038, 0.8015, 0.6425, 0.8725, 0.3216, 0.9022, 0.3216, 0.9022, 0.2603, 0.8725, 0.2603, 0.0678, 0.9323, 0.09751, 0.9323, 0.09751, 0.9026, 0.0678, 0.9026, 0.4184, 0.9644, 0.4481, 0.9644, 0.4481, 0.9347, 0.4184, 0.9347, 0.7762, 0.996, 0.7892, 0.996, 0.7892, 0.9673, 0.7403, 0.9673, 0.7403, 0.996, 0.7273, 0.996, 0.5146, 0.3187, 0.5759, 0.3187, 0.5759, 0.2574, 0.5146, 0.2574, 0.6425, 0.7038, 0.7038, 0.7038, 0.7038, 0.6425, 0.6425, 0.6425, 0.7718, 0.7072, 0.7718, 0.7685, 0.8015, 0.7685, 0.8015, 0.7072, 0.8725, 0.06299, 0.9022, 0.06299, 0.9022, 0.001678, 0.8725, 0.001678, 0.7733, 0.2603, 0.7733, 0.3216, 0.803, 0.3216, 0.803, 0.2603, 0.03474, 0.8993, 0.06445, 0.8993, 0.06445, 0.838, 0.03474, 0.838, 0.1296, 0.7718, 0.1296, 0.8331, 0.1593, 0.8331, 0.1593, 0.7718, 0.8754, 0.8331, 0.9051, 0.8331, 0.9051, 0.7718, 0.8754, 0.7718, 0.1296, 0.8365, 0.1296, 0.8978, 0.1593, 0.8978, 0.1593, 0.8365, 0.5462, 0.8978, 0.5759, 0.8978, 0.5759, 0.8365, 0.5462, 0.8365, 0.449, 0.7723, 0.449, 0.8336, 0.4787, 0.8336, 0.4787, 0.7723, 0.8394, 0.1277, 0.8691, 0.1277, 0.8691, 0.06634, 0.8394, 0.06634, 0.45, 0.1296, 0.45, 0.2541, 0.5113, 0.2541, 0.5113, 0.1296, 0.001678, 0.45, 0.001678, 0.5113, 0.1262, 0.5113, 0.1262, 0.45, 0.1296, 0.5745, 0.1909, 0.5745, 0.1909, 0.45, 0.1296, 0.45, 0.5098, 0.45, 0.3853, 0.45, 0.3853, 0.5113, 0.5098, 0.5113, 0.7402, 0.5094, 0.8006, 0.5094, 0.8006, 0.449, 0.2369, 0.624, 0.1942, 0.5814, 0.2369, 0.5387, 0.8394, 0.1957, 0.8394, 0.257, 0.8691, 0.257, 0.8691, 0.1957, 0.8394, 0.1923, 0.8691, 0.1923, 0.8691, 0.131, 0.8394, 0.131, 0.3853, 0.2541, 0.4466, 0.2541, 0.4466, 0.1296, 0.3853, 0.1296, 0.1262, 0.3853, 0.001678, 0.3853, 0.001678, 0.4466, 0.1262, 0.4466, 0.5146, 0.06299, 0.5759, 0.06299, 0.5759, 0.001678, 0.5146, 0.001678, 0.5132, 0.5745, 0.5745, 0.5745, 0.5745, 0.5132, 0.5132, 0.5132])
me_suzanne.materials.append(mat_material_001)
me_suzanne.materials.append(mat_material)
me_suzanne.use_remesh_preserve_volume = False
me_suzanne.use_remesh_preserve_attributes = False
me_suzanne.use_mirror_vertex_groups = False
me_suzanne.update()
arm_armature = bpy.data.armatures.new('Armature')  # bones are not reproduced

# ---- objects
ob_armature = bpy.data.objects.new('Armature', arm_armature)
ob_suzanne = bpy.data.objects.new('Suzanne', me_suzanne)

# ---- transforms, parenting, visibility, modifiers, constraints
ob_armature.location = (0.0, 0.0, 0.0)
ob_armature.lineart.crease_threshold = 0.0
ob_suzanne.parent = ob_armature
ob_suzanne.location = (0.0, 0.0, 0.0)
ob_suzanne.lineart.crease_threshold = 0.0
_vg = ob_suzanne.vertex_groups.new(name='Bone')
_vg.add([0, 1, 2, 3, 4, 5, 6, 7, 8, 9, 10, 11, 12, 13, 14, 15, 16, 17, 18, 19, 20, 21, 22, 23, 24, 25, 26, 27, 28, 29, 30, 31, 32, 33, 34, 35, 36, 37, 38, 39, 40, 41, 42, 43, 44, 45, 46, 47, 48, 49, 50, 51, 52, 53, 54, 55, 56, 57, 58, 59, 60, 61, 62, 63, 64, 65, 66, 67, 68, 69, 70, 71, 72, 73, 74, 75, 76, 77, 78, 79, 80, 81, 82, 83, 84, 85, 86, 87, 88, 89, 90, 91, 92, 93, 94, 95, 96, 97, 98, 99, 100, 101, 102, 103, 104, 105, 106, 107, 108, 109, 110, 111, 112, 113, 114, 115, 116, 117, 118, 119, 120, 121, 122, 123, 124, 125, 126, 127, 128, 129, 130, 131, 132, 133, 134, 135, 136, 137, 138, 139, 140, 141, 142, 143, 144, 145, 146, 147, 148, 149, 150, 151, 152, 153, 154, 155, 156, 157, 158, 159, 160, 161, 162, 163, 164, 165, 166, 167, 168, 169, 170, 171, 172, 173, 174, 175, 176, 177, 178, 179, 180, 181, 182, 183, 184, 185, 186, 187, 188, 189, 190, 191, 192, 193, 194, 195, 196, 197, 198, 199, 200, 201, 202, 203, 204, 205, 206, 207, 208, 209, 210, 211, 212, 213, 214, 215, 216, 217, 218, 219, 220, 221, 222, 223, 224, 225, 226, 227, 228, 229, 230, 231, 232, 233, 234, 235, 236, 237, 238, 239, 240, 241, 242, 243, 244, 245, 246, 247, 248, 249, 250, 251, 252, 253, 254, 255, 256, 257, 258, 259, 260, 261, 262, 263, 264, 265, 266, 267, 268, 269, 270, 271, 272, 273, 274, 275, 276, 277, 278, 279, 280, 281, 282, 283, 284, 285, 286, 287, 288, 289, 290, 291, 292, 293, 294, 295, 296, 297, 298, 299, 300, 301, 302, 303, 304, 305, 306, 307, 308, 309, 310, 311, 312, 313, 314, 315, 316, 317, 318, 319, 320, 321, 322, 323, 324, 325, 326, 327, 328, 329, 330, 331, 332, 333, 334, 335, 336, 337, 338, 339, 340, 341, 342, 343, 344, 345, 346, 347, 348, 349, 350, 351, 352, 353, 354, 355, 356, 357, 358, 359, 360, 361, 362, 363, 364, 365, 366, 367, 368, 369, 370, 371, 372, 373, 374, 375, 376, 377, 378, 379, 380, 381, 382, 383, 384, 385, 386, 387, 388, 389, 390, 391, 392, 393, 394, 395, 396, 397, 398, 399, 400, 401, 402, 403, 404, 405, 406, 407, 408, 409, 410, 411, 412, 413, 414, 415, 416, 417, 418, 419, 420, 421, 422, 423, 424, 425, 426, 427, 428, 429, 430, 431, 432, 433, 434, 435, 436, 437, 438, 439, 440, 441, 442, 443, 444, 445, 446, 447, 448, 449, 450, 451, 452, 453, 454, 455, 456, 457, 458, 459, 460, 461, 462, 463, 464, 465, 466, 467, 468, 469, 470, 471, 472, 473, 474, 475, 476, 477, 478, 479, 480, 481, 482, 483, 484, 485, 486, 487, 488, 489, 490, 491, 492, 493, 494, 495, 496, 497, 498, 499, 500, 501, 502, 503, 504, 505, 506], 1.0, 'REPLACE')
_m = ob_suzanne.modifiers.new('Subsurf', 'SUBSURF')
_m.uv_smooth = 'PRESERVE_CORNERS'
_m.quality = 2
_m.levels = 2
_m.show_only_control_edges = False
_m = ob_suzanne.modifiers.new('Armature', 'ARMATURE')
_m.object = ob_armature

# ---- collection membership
scene.collection.objects.link(ob_armature)
col_collection_1.objects.link(ob_suzanne)

# ---- scene / render settings (as saved in the file)
scene.frame_start = 1; scene.frame_end = 250; scene.frame_set(1)
scene.render.engine = 'BLENDER_EEVEE_NEXT'
scene.render.resolution_percentage = 50
scene.render.dither_intensity = 0.0
scene.cycles.use_denoising = False
scene.cycles.samples = 1024
scene.cycles.sampling_pattern = 'TABULATED_SOBOL'
scene.cycles.use_adaptive_sampling = False
scene.cycles.use_light_tree = False
scene.cycles.blur_glossy = 0.0
scene.cycles.sample_clamp_indirect = 0.0
scene.view_settings.view_transform = 'Standard'
bpy.context.view_layer.update()

# ---- added for rendering (the .blend has no active camera): camera
cam_auto = bpy.data.cameras.new('AutoCamera')
cam_auto.lens = 50.0
cam_auto.sensor_width = 36.0
cam_auto.clip_end = 1000.0
ob_auto_camera = bpy.data.objects.new('AutoCamera', cam_auto)
scene.collection.objects.link(ob_auto_camera)
ob_auto_camera.location = (3.3705, -4.06669, 2.68011)
ob_auto_camera.rotation_euler = (1.09748, -7.21219e-08, 0.694738)
scene.camera = ob_auto_camera
bpy.context.view_layer.update()
